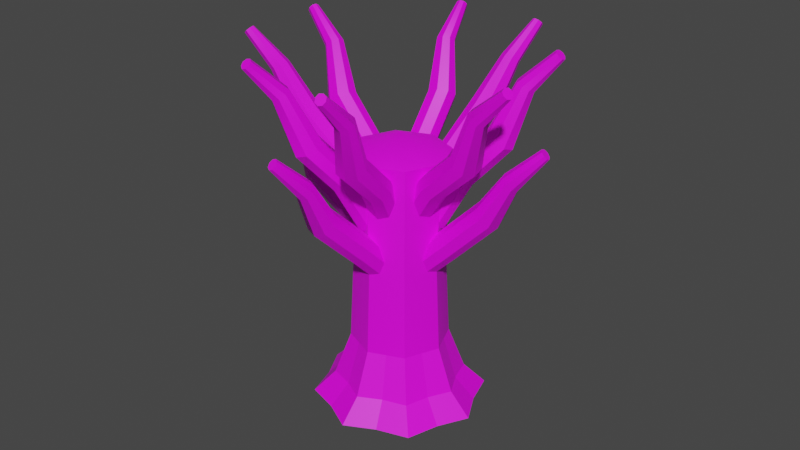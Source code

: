# Source: tree_dead.blend  (saved by Blender 2.83.19; exported with 4.5.12 LTS)
import bpy
from mathutils import Matrix  # noqa: F401  (used for matrix-valued properties, if any)

bpy.ops.wm.read_factory_settings(use_empty=True)
scene = bpy.context.scene
scene.name = 'Scene'

# ---- collections
col_object = bpy.data.collections.new('Object'); scene.collection.children.link(col_object)
col_scene = bpy.data.collections.new('Scene'); scene.collection.children.link(col_scene)

# ---- images (referenced by path relative to the original .blend; pixels are not part of the script)
import os
ASSET_DIR = os.environ.get("B2B_ASSET_DIR", "")  # directory of the original .blend (textures are referenced by path, not embedded)
HERE = os.path.dirname(os.path.abspath(__file__))  # packed textures are extracted next to this script under _unpacked/

def load_image(name, relpath, width, height, colorspace="sRGB"):
    """Load a texture the original file referenced (path relative to the .blend, or extracted next to this script)."""
    p = next((c for c in (os.path.join(HERE, relpath), os.path.join(ASSET_DIR, relpath)) if relpath and os.path.exists(c)), "")
    if p:
        img = bpy.data.images.load(p, check_existing=True)
        img.name = name
    else:  # same state as the original file: an image datablock whose file is absent (Cycles renders it pink)
        img = bpy.data.images.new(name, width, height)
        img.source = "FILE"
        img.filepath = "//" + (relpath or name)
    img.colorspace_settings.name = colorspace
    return img
img_tx_bark_200_png = load_image('tx_bark_200.png', 'tx_bark_200.png', 1024, 1024, 'sRGB')
img_tx_hedge_200_png = load_image('tx_hedge_200.png', 'tx_hedge_200.png', 1024, 1024, 'sRGB')

# ---- materials (node trees are filled in below, after node groups)
mat_bark = bpy.data.materials.new('Bark')
mat_bark.use_transparent_shadow = False
mat_leaves = bpy.data.materials.new('Leaves')
mat_leaves.use_transparent_shadow = False

# ---- node groups
ng_auto_smooth = bpy.data.node_groups.new('Auto Smooth', 'GeometryNodeTree')
_s = ng_auto_smooth.interface.new_socket(name='Geometry', in_out='OUTPUT', socket_type='NodeSocketGeometry')
_s = ng_auto_smooth.interface.new_socket(name='Geometry', in_out='INPUT', socket_type='NodeSocketGeometry')
_s = ng_auto_smooth.interface.new_socket(name='Angle', in_out='INPUT', socket_type='NodeSocketFloat')
_s.subtype = 'ANGLE'
_s.min_value = 0.0
_s.max_value = 3.142
ng_auto_smooth.is_modifier = True
_N = ng_auto_smooth.nodes; _L = ng_auto_smooth.links
n0 = _N.new('NodeGroupOutput'); n0.name = 'Group Output'; n0.location = (480, -100)
n1 = _N.new('NodeGroupInput'); n1.name = 'Group Input'; n1.location = (-420, -300)
n2 = _N.new('NodeGroupInput'); n2.name = 'Group Input.001'; n2.location = (-60, -100)
n3 = _N.new('GeometryNodeSetShadeSmooth'); n3.name = 'Set Shade Smooth'; n3.location = (120, -100)
n3.domain = 'EDGE'
n4 = _N.new('GeometryNodeSetShadeSmooth'); n4.name = 'Set Shade Smooth.001'; n4.location = (300, -100)
n5 = _N.new('GeometryNodeInputMeshEdgeAngle'); n5.name = 'Edge Angle'; n5.location = (-420, -220)
n6 = _N.new('GeometryNodeInputEdgeSmooth'); n6.name = 'Is Edge Smooth'; n6.location = (-60, -160)
n7 = _N.new('GeometryNodeInputShadeSmooth'); n7.name = 'Is Face Smooth'; n7.location = (-240, -340)
n8 = _N.new('FunctionNodeBooleanMath'); n8.name = 'Boolean Math'; n8.location = (-60, -220)
n9 = _N.new('FunctionNodeCompare'); n9.name = 'Compare'; n9.location = (-240, -180)
n9.operation = 'LESS_EQUAL'
_L.new(n5.outputs[0], n9.inputs[0])
_L.new(n4.outputs[0], n0.inputs[0])
_L.new(n1.outputs[1], n9.inputs[1])
_L.new(n9.outputs[0], n8.inputs[0])
_L.new(n7.outputs[0], n8.inputs[1])
_L.new(n2.outputs[0], n3.inputs[0])
_L.new(n6.outputs[0], n3.inputs[1])
_L.new(n3.outputs[0], n4.inputs[0])
_L.new(n8.outputs[0], n3.inputs[2])
n0.is_active_output = True

# ---- material node trees
mat_bark.use_nodes = True; mat_bark.node_tree.nodes.clear()
_N = mat_bark.node_tree.nodes; _L = mat_bark.node_tree.links
n0 = _N.new('ShaderNodeBsdfPrincipled'); n0.name = 'Principled BSDF'; n0.location = (10, 300)
n0.distribution = 'GGX'
n0.subsurface_method = 'BURLEY'
n0.inputs[3].default_value = 1.45
n0.inputs[27].default_value = (0.0, 0.0, 0.0, 1.0)
n0.inputs[28].default_value = 1.0
n1 = _N.new('ShaderNodeOutputMaterial'); n1.name = 'Material Output'; n1.location = (300, 300)
n2 = _N.new('ShaderNodeTexImage'); n2.name = 'Image Texture'; n2.location = (-380, 260)
n2.image = img_tx_bark_200_png
n2.interpolation = 'Closest'
_L.new(n0.outputs[0], n1.inputs[0])
_L.new(n2.outputs[0], n0.inputs[0])
n1.is_active_output = True
mat_leaves.use_nodes = True; mat_leaves.node_tree.nodes.clear()
_N = mat_leaves.node_tree.nodes; _L = mat_leaves.node_tree.links
n0 = _N.new('ShaderNodeBsdfPrincipled'); n0.name = 'Principled BSDF'; n0.location = (10, 300)
n0.distribution = 'GGX'
n0.subsurface_method = 'BURLEY'
n0.inputs[3].default_value = 1.45
n0.inputs[27].default_value = (0.0, 0.0, 0.0, 1.0)
n0.inputs[28].default_value = 1.0
n1 = _N.new('ShaderNodeOutputMaterial'); n1.name = 'Material Output'; n1.location = (300, 300)
n2 = _N.new('ShaderNodeTexImage'); n2.name = 'Image Texture'; n2.location = (-380, 260)
n2.image = img_tx_hedge_200_png
n2.interpolation = 'Closest'
_L.new(n0.outputs[0], n1.inputs[0])
_L.new(n2.outputs[0], n0.inputs[0])
n1.is_active_output = True

# ---- world
world_world = bpy.data.worlds.new('World'); scene.world = world_world
world_world.use_nodes = True; world_world.node_tree.nodes.clear()
_N = world_world.node_tree.nodes; _L = world_world.node_tree.links
n0 = _N.new('ShaderNodeOutputWorld'); n0.name = 'World Output'; n0.location = (300, 300)
n1 = _N.new('ShaderNodeBackground'); n1.name = 'Background'; n1.location = (10, 300)
n1.inputs[0].default_value = (0.05088, 0.05088, 0.05088, 1.0)
_L.new(n1.outputs[0], n0.inputs[0])
n0.is_active_output = True
world_world.color = (0.05088, 0.05088, 0.05088)
world_world.use_sun_shadow = False
world_world.sun_shadow_jitter_overblur = 0.0

# ---- meshes
me_circle = bpy.data.meshes.new('Circle')
me_circle.from_pydata([(2.828, 2.828, 0.0), (2.121, 2.121, 1.0), (1.591, 1.591, 3.0), (1.591, 1.591, 12.0), (3.283, 1.36, 0.0), (2.462, 1.02, 1.0), (1.92, 0.7955, 3.0), (1.92, 0.7955, 12.0), (1.36, 3.283, 0.0), (1.02, 2.462, 1.0), (0.7955, 1.92, 3.0), (0.7955, 1.92, 12.0), (0.1196, 1.062, 6.586), (2.152, 3.904, 10.08), (0.03773, 0.6859, 6.91), (2.067, 3.523, 10.41), (1.37, 2.312, 8.354), (0.4961, 1.144, 6.262), (2.535, 3.999, 9.748), (-0.03773, 0.6859, 6.91), (1.288, 1.936, 8.678), (1.746, 2.394, 8.029), (1.437, 1.437, 7.5), (1.804, 0.7474, 7.5), (0.7474, 1.804, 7.5), (0.2577, 0.2577, 7.057), (2.281, 3.084, 10.57), (0.9243, 0.9243, 6.114), (2.948, 3.751, 9.629), (1.062, 0.1196, 6.586), (3.086, 2.946, 10.1), (1.508, 1.508, 8.825), (2.174, 2.174, 7.882), (1.144, 0.4961, 6.262), (3.168, 3.322, 9.777), (2.312, 1.37, 8.354), (0.6859, 0.03773, 6.91), (2.71, 2.864, 10.42), (2.394, 1.746, 8.029), (1.936, 1.288, 8.678), (3.541, 4.342, 12.08), (3.487, 4.095, 12.29), (3.625, 3.811, 12.4), (4.057, 4.242, 11.79), (3.789, 4.403, 11.86), (4.146, 3.722, 12.09), (4.199, 3.965, 11.88), (3.902, 3.669, 12.3), (4.168, 5.342, 13.47), (4.18, 5.21, 13.61), (4.305, 5.084, 13.68), (4.468, 5.357, 13.3), (4.294, 5.404, 13.34), (4.606, 5.105, 13.5), (4.594, 5.235, 13.37), (4.481, 5.047, 13.63), (0.903, 1.254, 9.183), (3.904, 2.848, 12.78), (0.5138, 1.21, 9.499), (3.508, 2.805, 13.1), (2.406, 1.791, 11.11), (1.236, 0.9137, 9.018), (4.252, 2.506, 12.6), (2.016, 1.747, 11.42), (2.738, 1.451, 10.94), (0.2874, 0.8545, 9.775), (3.268, 2.452, 13.38), (1.338, 0.424, 9.075), (4.318, 2.021, 12.68), (0.7219, 0.02475, 9.667), (3.703, 1.622, 13.27), (1.79, 1.392, 11.7), (2.84, 0.961, 11.0), (1.111, 0.06877, 9.351), (4.092, 1.666, 12.96), (2.225, 0.5617, 11.59), (0.3892, 0.3648, 9.832), (3.37, 1.962, 13.44), (2.614, 0.6058, 11.28), (1.892, 0.9018, 11.76), (4.817, 2.888, 15.07), (4.562, 2.86, 15.28), (4.406, 2.631, 15.46), (5.086, 2.353, 15.01), (5.043, 2.667, 14.96), (4.688, 2.095, 15.39), (4.939, 2.123, 15.19), (4.472, 2.315, 15.5), (5.799, 3.572, 16.45), (5.684, 3.537, 16.6), (5.65, 3.401, 16.73), (6.013, 3.303, 16.4), (5.941, 3.47, 16.37), (5.87, 3.133, 16.67), (5.983, 3.168, 16.53), (5.733, 3.235, 16.75), (1.097, 1.775, 8.78), (2.3, 4.343, 12.83), (0.609, 1.889, 8.828), (1.806, 4.461, 12.88), (1.566, 2.868, 10.98), (1.357, 1.369, 8.927), (2.578, 3.93, 12.98), (1.078, 2.982, 11.03), (1.826, 2.462, 11.13), (0.1885, 1.688, 9.017), (1.37, 4.265, 13.07), (1.277, 0.9311, 9.161), (2.458, 3.509, 13.21), (0.3687, 0.8441, 9.398), (1.55, 3.422, 13.45), (0.6573, 2.781, 11.22), (1.746, 2.024, 11.36), (0.8566, 0.7295, 9.351), (2.038, 3.307, 13.4), (0.8374, 1.937, 11.6), (0.1083, 1.249, 9.252), (1.29, 3.827, 13.3), (1.325, 1.823, 11.55), (0.577, 2.343, 11.45), (1.962, 5.172, 15.13), (1.642, 5.248, 15.16), (1.36, 5.122, 15.29), (2.064, 4.633, 15.38), (2.142, 4.905, 15.23), (1.477, 4.576, 15.53), (1.792, 4.502, 15.5), (1.308, 4.839, 15.44), (2.304, 6.239, 16.57), (2.128, 6.273, 16.64), (1.998, 6.201, 16.76), (2.429, 5.955, 16.73), (2.433, 6.101, 16.62), (2.131, 5.914, 16.91), (2.305, 5.881, 16.85), (2.009, 6.05, 16.87), (-2.828, 2.828, 0.0), (0.0, 4.0, 0.0), (-2.121, 2.121, 1.0), (0.0, 3.0, 1.0), (-1.591, 1.591, 3.0), (0.0, 2.25, 3.0), (-1.591, 1.591, 12.0), (0.0, 2.25, 12.0), (-3.283, 1.36, 0.0), (-2.462, 1.02, 1.0), (-1.92, 0.7955, 3.0), (-1.92, 0.7955, 12.0), (-1.36, 3.283, 0.0), (-1.02, 2.462, 1.0), (-0.7955, 1.92, 3.0), (-0.7955, 1.92, 12.0), (-0.1196, 1.062, 6.586), (-2.152, 3.904, 10.08), (-0.03773, 0.6859, 6.91), (-2.067, 3.523, 10.41), (-1.37, 2.312, 8.354), (-0.4961, 1.144, 6.262), (-2.535, 3.999, 9.748), (0.03773, 0.6859, 6.91), (-1.288, 1.936, 8.678), (-1.746, 2.394, 8.029), (-1.437, 1.437, 7.5), (0.0, 2.025, 7.5), (-1.804, 0.7474, 7.5), (-0.7474, 1.804, 7.5), (-0.2577, 0.2577, 7.057), (-2.281, 3.084, 10.57), (-0.9243, 0.9243, 6.114), (-2.948, 3.751, 9.629), (-1.062, 0.1196, 6.586), (-3.086, 2.946, 10.1), (-1.508, 1.508, 8.825), (-2.174, 2.174, 7.882), (-1.144, 0.4961, 6.262), (-3.168, 3.322, 9.777), (-2.312, 1.37, 8.354), (-0.6859, 0.03773, 6.91), (-2.71, 2.864, 10.42), (-2.394, 1.746, 8.029), (-1.936, 1.288, 8.678), (-3.541, 4.342, 12.08), (-3.487, 4.095, 12.29), (-3.625, 3.811, 12.4), (-4.057, 4.242, 11.79), (-3.789, 4.403, 11.86), (-4.146, 3.722, 12.09), (-4.199, 3.965, 11.88), (-3.902, 3.669, 12.3), (-4.168, 5.342, 13.47), (-4.18, 5.21, 13.61), (-4.305, 5.084, 13.68), (-4.468, 5.357, 13.3), (-4.294, 5.404, 13.34), (-4.606, 5.105, 13.5), (-4.594, 5.235, 13.37), (-4.481, 5.047, 13.63), (-0.903, 1.254, 9.183), (-3.904, 2.848, 12.78), (-0.5138, 1.21, 9.499), (-3.508, 2.805, 13.1), (-2.406, 1.791, 11.11), (-1.236, 0.9137, 9.018), (-4.252, 2.506, 12.6), (-2.016, 1.747, 11.42), (-2.738, 1.451, 10.94), (-0.2874, 0.8545, 9.775), (-3.268, 2.452, 13.38), (-1.338, 0.424, 9.075), (-4.318, 2.021, 12.68), (-0.7219, 0.02475, 9.667), (-3.703, 1.622, 13.27), (-1.79, 1.392, 11.7), (-2.84, 0.961, 11.0), (-1.111, 0.06877, 9.351), (-4.092, 1.666, 12.96), (-2.225, 0.5617, 11.59), (-0.3892, 0.3648, 9.832), (-3.37, 1.962, 13.44), (-2.614, 0.6058, 11.28), (-1.892, 0.9018, 11.76), (-4.817, 2.888, 15.07), (-4.562, 2.86, 15.28), (-4.406, 2.631, 15.46), (-5.086, 2.353, 15.01), (-5.043, 2.667, 14.96), (-4.688, 2.095, 15.39), (-4.939, 2.123, 15.19), (-4.472, 2.315, 15.5), (-5.799, 3.572, 16.45), (-5.684, 3.537, 16.6), (-5.65, 3.401, 16.73), (-6.013, 3.303, 16.4), (-5.941, 3.47, 16.37), (-5.87, 3.133, 16.67), (-5.983, 3.168, 16.53), (-5.733, 3.235, 16.75), (-1.097, 1.775, 8.78), (-2.3, 4.343, 12.83), (-0.609, 1.889, 8.828), (-1.806, 4.461, 12.88), (-1.566, 2.868, 10.98), (-1.357, 1.369, 8.927), (-2.578, 3.93, 12.98), (-1.078, 2.982, 11.03), (-1.826, 2.462, 11.13), (-0.1885, 1.688, 9.017), (-1.37, 4.265, 13.07), (-1.277, 0.9311, 9.161), (-2.458, 3.509, 13.21), (-0.3687, 0.8441, 9.398), (-1.55, 3.422, 13.45), (-0.6573, 2.781, 11.22), (-1.746, 2.024, 11.36), (-0.8566, 0.7295, 9.351), (-2.038, 3.307, 13.4), (-0.8374, 1.937, 11.6), (-0.1083, 1.249, 9.252), (-1.29, 3.827, 13.3), (-1.325, 1.823, 11.55), (-0.577, 2.343, 11.45), (-1.962, 5.172, 15.13), (-1.642, 5.248, 15.16), (-1.36, 5.122, 15.29), (-2.064, 4.633, 15.38), (-2.142, 4.905, 15.23), (-1.477, 4.576, 15.53), (-1.792, 4.502, 15.5), (-1.308, 4.839, 15.44), (-2.304, 6.239, 16.57), (-2.128, 6.273, 16.64), (-1.998, 6.201, 16.76), (-2.429, 5.955, 16.73), (-2.433, 6.101, 16.62), (-2.131, 5.914, 16.91), (-2.305, 5.881, 16.85), (-2.009, 6.05, 16.87), (2.828, -2.828, 0.0), (2.121, -2.121, 1.0), (1.591, -1.591, 3.0), (1.591, -1.591, 12.0), (3.283, -1.36, 0.0), (2.462, -1.02, 1.0), (1.92, -0.7955, 3.0), (1.92, -0.7955, 12.0), (1.36, -3.283, 0.0), (1.02, -2.462, 1.0), (0.7955, -1.92, 3.0), (0.7955, -1.92, 12.0), (0.1196, -1.062, 6.586), (2.152, -3.904, 10.08), (0.03773, -0.6859, 6.91), (2.067, -3.523, 10.41), (1.37, -2.312, 8.354), (0.4961, -1.144, 6.262), (2.535, -3.999, 9.748), (-0.03773, -0.6859, 6.91), (1.288, -1.936, 8.678), (1.746, -2.394, 8.029), (1.437, -1.437, 7.5), (1.804, -0.7474, 7.5), (0.7474, -1.804, 7.5), (4.0, 0.0, 0.0), (3.0, 0.0, 1.0), (2.25, 0.0, 3.0), (2.25, 0.0, 12.0), (0.2577, -0.2577, 7.057), (2.281, -3.084, 10.57), (0.9243, -0.9243, 6.114), (2.948, -3.751, 9.629), (1.062, -0.1196, 6.586), (3.086, -2.946, 10.1), (1.508, -1.508, 8.825), (2.174, -2.174, 7.882), (1.144, -0.4961, 6.262), (3.168, -3.322, 9.777), (2.312, -1.37, 8.354), (0.6859, -0.03773, 6.91), (2.71, -2.864, 10.42), (2.394, -1.746, 8.029), (1.936, -1.288, 8.678), (2.025, 0.0, 7.5), (3.541, -4.342, 12.08), (3.487, -4.095, 12.29), (3.625, -3.811, 12.4), (4.057, -4.242, 11.79), (3.789, -4.403, 11.86), (4.146, -3.722, 12.09), (4.199, -3.965, 11.88), (3.902, -3.669, 12.3), (4.168, -5.342, 13.47), (4.18, -5.21, 13.61), (4.305, -5.084, 13.68), (4.468, -5.357, 13.3), (4.294, -5.404, 13.34), (4.606, -5.105, 13.5), (4.594, -5.235, 13.37), (4.481, -5.047, 13.63), (0.903, -1.254, 9.183), (3.904, -2.848, 12.78), (0.5138, -1.21, 9.499), (3.508, -2.805, 13.1), (2.406, -1.791, 11.11), (1.236, -0.9137, 9.018), (4.252, -2.506, 12.6), (2.016, -1.747, 11.42), (2.738, -1.451, 10.94), (0.2874, -0.8545, 9.775), (3.268, -2.452, 13.38), (1.338, -0.424, 9.075), (4.318, -2.021, 12.68), (0.7219, -0.02475, 9.667), (3.703, -1.622, 13.27), (1.79, -1.392, 11.7), (2.84, -0.961, 11.0), (1.111, -0.06877, 9.351), (4.092, -1.666, 12.96), (2.225, -0.5617, 11.59), (0.3892, -0.3648, 9.832), (3.37, -1.962, 13.44), (2.614, -0.6058, 11.28), (1.892, -0.9018, 11.76), (4.817, -2.888, 15.07), (4.562, -2.86, 15.28), (4.406, -2.631, 15.46), (5.086, -2.353, 15.01), (5.043, -2.667, 14.96), (4.688, -2.095, 15.39), (4.939, -2.123, 15.19), (4.472, -2.315, 15.5), (5.799, -3.572, 16.45), (5.684, -3.537, 16.6), (5.65, -3.401, 16.73), (6.013, -3.303, 16.4), (5.941, -3.47, 16.37), (5.87, -3.133, 16.67), (5.983, -3.168, 16.53), (5.733, -3.235, 16.75), (1.097, -1.775, 8.78), (2.3, -4.343, 12.83), (0.609, -1.889, 8.828), (1.806, -4.461, 12.88), (1.566, -2.868, 10.98), (1.357, -1.369, 8.927), (2.578, -3.93, 12.98), (1.078, -2.982, 11.03), (1.826, -2.462, 11.13), (0.1885, -1.688, 9.017), (1.37, -4.265, 13.07), (1.277, -0.9311, 9.161), (2.458, -3.509, 13.21), (0.3687, -0.8441, 9.398), (1.55, -3.422, 13.45), (0.6573, -2.781, 11.22), (1.746, -2.024, 11.36), (0.8566, -0.7295, 9.351), (2.038, -3.307, 13.4), (0.8374, -1.937, 11.6), (0.1083, -1.249, 9.252), (1.29, -3.827, 13.3), (1.325, -1.823, 11.55), (0.577, -2.343, 11.45), (1.962, -5.172, 15.13), (1.642, -5.248, 15.16), (1.36, -5.122, 15.29), (2.064, -4.633, 15.38), (2.142, -4.905, 15.23), (1.477, -4.576, 15.53), (1.792, -4.502, 15.5), (1.308, -4.839, 15.44), (2.304, -6.239, 16.57), (2.128, -6.273, 16.64), (1.998, -6.201, 16.76), (2.429, -5.955, 16.73), (2.433, -6.101, 16.62), (2.131, -5.914, 16.91), (2.305, -5.881, 16.85), (2.009, -6.05, 16.87), (-2.828, -2.828, 0.0), (0.0, -4.0, 0.0), (-2.121, -2.121, 1.0), (0.0, -3.0, 1.0), (-1.591, -1.591, 3.0), (0.0, -2.25, 3.0), (-1.591, -1.591, 12.0), (0.0, -2.25, 12.0), (-3.283, -1.36, 0.0), (-2.462, -1.02, 1.0), (-1.92, -0.7955, 3.0), (-1.92, -0.7955, 12.0), (-1.36, -3.283, 0.0), (-1.02, -2.462, 1.0), (-0.7955, -1.92, 3.0), (-0.7955, -1.92, 12.0), (-0.1196, -1.062, 6.586), (-2.152, -3.904, 10.08), (-0.03773, -0.6859, 6.91), (-2.067, -3.523, 10.41), (-1.37, -2.312, 8.354), (-0.4961, -1.144, 6.262), (-2.535, -3.999, 9.748), (0.03773, -0.6859, 6.91), (-1.288, -1.936, 8.678), (-1.746, -2.394, 8.029), (-1.437, -1.437, 7.5), (0.0, -2.025, 7.5), (-1.804, -0.7474, 7.5), (-0.7474, -1.804, 7.5), (-4.0, 0.0, 0.0), (-3.0, 0.0, 1.0), (-2.25, 0.0, 3.0), (-2.25, 0.0, 12.0), (-0.2577, -0.2577, 7.057), (-2.281, -3.084, 10.57), (-0.9243, -0.9243, 6.114), (-2.948, -3.751, 9.629), (-1.062, -0.1196, 6.586), (-3.086, -2.946, 10.1), (-1.508, -1.508, 8.825), (-2.174, -2.174, 7.882), (-1.144, -0.4961, 6.262), (-3.168, -3.322, 9.777), (-2.312, -1.37, 8.354), (-0.6859, -0.03773, 6.91), (-2.71, -2.864, 10.42), (-2.394, -1.746, 8.029), (-1.936, -1.288, 8.678), (-2.025, 0.0, 7.5), (-3.541, -4.342, 12.08), (-3.487, -4.095, 12.29), (-3.625, -3.811, 12.4), (-4.057, -4.242, 11.79), (-3.789, -4.403, 11.86), (-4.146, -3.722, 12.09), (-4.199, -3.965, 11.88), (-3.902, -3.669, 12.3), (-4.168, -5.342, 13.47), (-4.18, -5.21, 13.61), (-4.305, -5.084, 13.68), (-4.468, -5.357, 13.3), (-4.294, -5.404, 13.34), (-4.606, -5.105, 13.5), (-4.594, -5.235, 13.37), (-4.481, -5.047, 13.63), (-0.903, -1.254, 9.183), (-3.904, -2.848, 12.78), (-0.5138, -1.21, 9.499), (-3.508, -2.805, 13.1), (-2.406, -1.791, 11.11), (-1.236, -0.9137, 9.018), (-4.252, -2.506, 12.6), (-2.016, -1.747, 11.42), (-2.738, -1.451, 10.94), (-0.2874, -0.8545, 9.775), (-3.268, -2.452, 13.38), (-1.338, -0.424, 9.075), (-4.318, -2.021, 12.68), (-0.7219, -0.02475, 9.667), (-3.703, -1.622, 13.27), (-1.79, -1.392, 11.7), (-2.84, -0.961, 11.0), (-1.111, -0.06877, 9.351), (-4.092, -1.666, 12.96), (-2.225, -0.5617, 11.59), (-0.3892, -0.3648, 9.832), (-3.37, -1.962, 13.44), (-2.614, -0.6058, 11.28), (-1.892, -0.9018, 11.76), (-4.817, -2.888, 15.07), (-4.562, -2.86, 15.28), (-4.406, -2.631, 15.46), (-5.086, -2.353, 15.01), (-5.043, -2.667, 14.96), (-4.688, -2.095, 15.39), (-4.939, -2.123, 15.19), (-4.472, -2.315, 15.5), (-5.799, -3.572, 16.45), (-5.684, -3.537, 16.6), (-5.65, -3.401, 16.73), (-6.013, -3.303, 16.4), (-5.941, -3.47, 16.37), (-5.87, -3.133, 16.67), (-5.983, -3.168, 16.53), (-5.733, -3.235, 16.75), (-1.097, -1.775, 8.78), (-2.3, -4.343, 12.83), (-0.609, -1.889, 8.828), (-1.806, -4.461, 12.88), (-1.566, -2.868, 10.98), (-1.357, -1.369, 8.927), (-2.578, -3.93, 12.98), (-1.078, -2.982, 11.03), (-1.826, -2.462, 11.13), (-0.1885, -1.688, 9.017), (-1.37, -4.265, 13.07), (-1.277, -0.9311, 9.161), (-2.458, -3.509, 13.21), (-0.3687, -0.8441, 9.398), (-1.55, -3.422, 13.45), (-0.6573, -2.781, 11.22), (-1.746, -2.024, 11.36), (-0.8566, -0.7295, 9.351), (-2.038, -3.307, 13.4), (-0.8374, -1.937, 11.6), (-0.1083, -1.249, 9.252), (-1.29, -3.827, 13.3), (-1.325, -1.823, 11.55), (-0.577, -2.343, 11.45), (-1.962, -5.172, 15.13), (-1.642, -5.248, 15.16), (-1.36, -5.122, 15.29), (-2.064, -4.633, 15.38), (-2.142, -4.905, 15.23), (-1.477, -4.576, 15.53), (-1.792, -4.502, 15.5), (-1.308, -4.839, 15.44), (-2.304, -6.239, 16.57), (-2.128, -6.273, 16.64), (-1.998, -6.201, 16.76), (-2.429, -5.955, 16.73), (-2.433, -6.101, 16.62), (-2.131, -5.914, 16.91), (-2.305, -5.881, 16.85), (-2.009, -6.05, 16.87), (0.0, 0.0, 12.84)], [], [(8, 137, 139, 9), (4, 0, 1, 5), (5, 1, 2, 6), (9, 139, 141, 10), (24, 163, 143, 11), (23, 22, 3, 7), (321, 23, 7, 305), (303, 5, 6, 304), (302, 4, 5, 303), (22, 24, 11, 3), (1, 9, 10, 2), (0, 8, 9, 1), (25, 31, 20, 14), (31, 26, 15, 20), (20, 15, 13, 16), (14, 20, 16, 12), (12, 16, 21, 17), (16, 13, 18, 21), (21, 18, 28, 32), (17, 21, 32, 27), (2, 10, 24, 22), (304, 6, 23, 321), (6, 2, 22, 23), (10, 141, 163, 24), (27, 32, 38, 33), (32, 28, 34, 38), (38, 34, 30, 35), (33, 38, 35, 29), (29, 35, 39, 36), (35, 30, 37, 39), (39, 37, 26, 31), (36, 39, 31, 25), (26, 37, 47, 42), (41, 42, 50, 49), (13, 15, 41, 40), (30, 34, 46, 45), (18, 13, 40, 44), (37, 30, 45, 47), (15, 26, 42, 41), (34, 28, 43, 46), (28, 18, 44, 43), (48, 49, 50, 55, 53, 54, 51, 52), (42, 47, 55, 50), (45, 46, 54, 53), (43, 44, 52, 51), (40, 41, 49, 48), (47, 45, 53, 55), (46, 43, 51, 54), (44, 40, 48, 52), (65, 71, 63, 58), (71, 66, 59, 63), (63, 59, 57, 60), (58, 63, 60, 56), (56, 60, 64, 61), (60, 57, 62, 64), (64, 62, 68, 72), (61, 64, 72, 67), (67, 72, 78, 73), (72, 68, 74, 78), (78, 74, 70, 75), (73, 78, 75, 69), (69, 75, 79, 76), (75, 70, 77, 79), (79, 77, 66, 71), (76, 79, 71, 65), (66, 77, 87, 82), (81, 82, 90, 89), (57, 59, 81, 80), (70, 74, 86, 85), (62, 57, 80, 84), (77, 70, 85, 87), (59, 66, 82, 81), (74, 68, 83, 86), (68, 62, 84, 83), (88, 89, 90, 95, 93, 94, 91, 92), (82, 87, 95, 90), (85, 86, 94, 93), (83, 84, 92, 91), (80, 81, 89, 88), (87, 85, 93, 95), (86, 83, 91, 94), (84, 80, 88, 92), (105, 111, 103, 98), (111, 106, 99, 103), (103, 99, 97, 100), (98, 103, 100, 96), (96, 100, 104, 101), (100, 97, 102, 104), (104, 102, 108, 112), (101, 104, 112, 107), (107, 112, 118, 113), (112, 108, 114, 118), (118, 114, 110, 115), (113, 118, 115, 109), (109, 115, 119, 116), (115, 110, 117, 119), (119, 117, 106, 111), (116, 119, 111, 105), (106, 117, 127, 122), (121, 122, 130, 129), (97, 99, 121, 120), (110, 114, 126, 125), (102, 97, 120, 124), (117, 110, 125, 127), (99, 106, 122, 121), (114, 108, 123, 126), (108, 102, 124, 123), (128, 129, 130, 135, 133, 134, 131, 132), (122, 127, 135, 130), (125, 126, 134, 133), (123, 124, 132, 131), (120, 121, 129, 128), (127, 125, 133, 135), (126, 123, 131, 134), (124, 120, 128, 132), (564, 305, 7), (7, 3, 564), (3, 11, 564), (11, 143, 564), (148, 149, 139, 137), (144, 145, 138, 136), (145, 146, 140, 138), (149, 150, 141, 139), (165, 151, 143, 163), (164, 147, 142, 162), (467, 451, 147, 164), (449, 450, 146, 145), (448, 449, 145, 144), (162, 142, 151, 165), (138, 140, 150, 149), (136, 138, 149, 148), (166, 154, 160, 172), (172, 160, 155, 167), (160, 156, 153, 155), (154, 152, 156, 160), (152, 157, 161, 156), (156, 161, 158, 153), (161, 173, 169, 158), (157, 168, 173, 161), (140, 162, 165, 150), (450, 467, 164, 146), (146, 164, 162, 140), (150, 165, 163, 141), (168, 174, 179, 173), (173, 179, 175, 169), (179, 176, 171, 175), (174, 170, 176, 179), (170, 177, 180, 176), (176, 180, 178, 171), (180, 172, 167, 178), (177, 166, 172, 180), (167, 183, 188, 178), (182, 190, 191, 183), (153, 181, 182, 155), (171, 186, 187, 175), (158, 185, 181, 153), (178, 188, 186, 171), (155, 182, 183, 167), (175, 187, 184, 169), (169, 184, 185, 158), (189, 193, 192, 195, 194, 196, 191, 190), (183, 191, 196, 188), (186, 194, 195, 187), (184, 192, 193, 185), (181, 189, 190, 182), (188, 196, 194, 186), (187, 195, 192, 184), (185, 193, 189, 181), (206, 199, 204, 212), (212, 204, 200, 207), (204, 201, 198, 200), (199, 197, 201, 204), (197, 202, 205, 201), (201, 205, 203, 198), (205, 213, 209, 203), (202, 208, 213, 205), (208, 214, 219, 213), (213, 219, 215, 209), (219, 216, 211, 215), (214, 210, 216, 219), (210, 217, 220, 216), (216, 220, 218, 211), (220, 212, 207, 218), (217, 206, 212, 220), (207, 223, 228, 218), (222, 230, 231, 223), (198, 221, 222, 200), (211, 226, 227, 215), (203, 225, 221, 198), (218, 228, 226, 211), (200, 222, 223, 207), (215, 227, 224, 209), (209, 224, 225, 203), (229, 233, 232, 235, 234, 236, 231, 230), (223, 231, 236, 228), (226, 234, 235, 227), (224, 232, 233, 225), (221, 229, 230, 222), (228, 236, 234, 226), (227, 235, 232, 224), (225, 233, 229, 221), (246, 239, 244, 252), (252, 244, 240, 247), (244, 241, 238, 240), (239, 237, 241, 244), (237, 242, 245, 241), (241, 245, 243, 238), (245, 253, 249, 243), (242, 248, 253, 245), (248, 254, 259, 253), (253, 259, 255, 249), (259, 256, 251, 255), (254, 250, 256, 259), (250, 257, 260, 256), (256, 260, 258, 251), (260, 252, 247, 258), (257, 246, 252, 260), (247, 263, 268, 258), (262, 270, 271, 263), (238, 261, 262, 240), (251, 266, 267, 255), (243, 265, 261, 238), (258, 268, 266, 251), (240, 262, 263, 247), (255, 267, 264, 249), (249, 264, 265, 243), (269, 273, 272, 275, 274, 276, 271, 270), (263, 271, 276, 268), (266, 274, 275, 267), (264, 272, 273, 265), (261, 269, 270, 262), (268, 276, 274, 266), (267, 275, 272, 264), (265, 273, 269, 261), (564, 147, 451), (147, 564, 142), (142, 564, 151), (151, 564, 143), (285, 286, 421, 419), (281, 282, 278, 277), (282, 283, 279, 278), (286, 287, 423, 421), (301, 288, 425, 445), (300, 284, 280, 299), (321, 305, 284, 300), (303, 304, 283, 282), (302, 303, 282, 281), (299, 280, 288, 301), (278, 279, 287, 286), (277, 278, 286, 285), (306, 291, 297, 312), (312, 297, 292, 307), (297, 293, 290, 292), (291, 289, 293, 297), (289, 294, 298, 293), (293, 298, 295, 290), (298, 313, 309, 295), (294, 308, 313, 298), (279, 299, 301, 287), (304, 321, 300, 283), (283, 300, 299, 279), (287, 301, 445, 423), (308, 314, 319, 313), (313, 319, 315, 309), (319, 316, 311, 315), (314, 310, 316, 319), (310, 317, 320, 316), (316, 320, 318, 311), (320, 312, 307, 318), (317, 306, 312, 320), (307, 324, 329, 318), (323, 331, 332, 324), (290, 322, 323, 292), (311, 327, 328, 315), (295, 326, 322, 290), (318, 329, 327, 311), (292, 323, 324, 307), (315, 328, 325, 309), (309, 325, 326, 295), (330, 334, 333, 336, 335, 337, 332, 331), (324, 332, 337, 329), (327, 335, 336, 328), (325, 333, 334, 326), (322, 330, 331, 323), (329, 337, 335, 327), (328, 336, 333, 325), (326, 334, 330, 322), (347, 340, 345, 353), (353, 345, 341, 348), (345, 342, 339, 341), (340, 338, 342, 345), (338, 343, 346, 342), (342, 346, 344, 339), (346, 354, 350, 344), (343, 349, 354, 346), (349, 355, 360, 354), (354, 360, 356, 350), (360, 357, 352, 356), (355, 351, 357, 360), (351, 358, 361, 357), (357, 361, 359, 352), (361, 353, 348, 359), (358, 347, 353, 361), (348, 364, 369, 359), (363, 371, 372, 364), (339, 362, 363, 341), (352, 367, 368, 356), (344, 366, 362, 339), (359, 369, 367, 352), (341, 363, 364, 348), (356, 368, 365, 350), (350, 365, 366, 344), (370, 374, 373, 376, 375, 377, 372, 371), (364, 372, 377, 369), (367, 375, 376, 368), (365, 373, 374, 366), (362, 370, 371, 363), (369, 377, 375, 367), (368, 376, 373, 365), (366, 374, 370, 362), (387, 380, 385, 393), (393, 385, 381, 388), (385, 382, 379, 381), (380, 378, 382, 385), (378, 383, 386, 382), (382, 386, 384, 379), (386, 394, 390, 384), (383, 389, 394, 386), (389, 395, 400, 394), (394, 400, 396, 390), (400, 397, 392, 396), (395, 391, 397, 400), (391, 398, 401, 397), (397, 401, 399, 392), (401, 393, 388, 399), (398, 387, 393, 401), (388, 404, 409, 399), (403, 411, 412, 404), (379, 402, 403, 381), (392, 407, 408, 396), (384, 406, 402, 379), (399, 409, 407, 392), (381, 403, 404, 388), (396, 408, 405, 390), (390, 405, 406, 384), (410, 414, 413, 416, 415, 417, 412, 411), (404, 412, 417, 409), (407, 415, 416, 408), (405, 413, 414, 406), (402, 410, 411, 403), (409, 417, 415, 407), (408, 416, 413, 405), (406, 414, 410, 402), (564, 284, 305), (284, 564, 280), (280, 564, 288), (288, 564, 425), (430, 419, 421, 431), (426, 418, 420, 427), (427, 420, 422, 428), (431, 421, 423, 432), (447, 445, 425, 433), (446, 444, 424, 429), (467, 446, 429, 451), (449, 427, 428, 450), (448, 426, 427, 449), (444, 447, 433, 424), (420, 431, 432, 422), (418, 430, 431, 420), (452, 458, 442, 436), (458, 453, 437, 442), (442, 437, 435, 438), (436, 442, 438, 434), (434, 438, 443, 439), (438, 435, 440, 443), (443, 440, 455, 459), (439, 443, 459, 454), (422, 432, 447, 444), (450, 428, 446, 467), (428, 422, 444, 446), (432, 423, 445, 447), (454, 459, 465, 460), (459, 455, 461, 465), (465, 461, 457, 462), (460, 465, 462, 456), (456, 462, 466, 463), (462, 457, 464, 466), (466, 464, 453, 458), (463, 466, 458, 452), (453, 464, 475, 470), (469, 470, 478, 477), (435, 437, 469, 468), (457, 461, 474, 473), (440, 435, 468, 472), (464, 457, 473, 475), (437, 453, 470, 469), (461, 455, 471, 474), (455, 440, 472, 471), (476, 477, 478, 483, 481, 482, 479, 480), (470, 475, 483, 478), (473, 474, 482, 481), (471, 472, 480, 479), (468, 469, 477, 476), (475, 473, 481, 483), (474, 471, 479, 482), (472, 468, 476, 480), (493, 499, 491, 486), (499, 494, 487, 491), (491, 487, 485, 488), (486, 491, 488, 484), (484, 488, 492, 489), (488, 485, 490, 492), (492, 490, 496, 500), (489, 492, 500, 495), (495, 500, 506, 501), (500, 496, 502, 506), (506, 502, 498, 503), (501, 506, 503, 497), (497, 503, 507, 504), (503, 498, 505, 507), (507, 505, 494, 499), (504, 507, 499, 493), (494, 505, 515, 510), (509, 510, 518, 517), (485, 487, 509, 508), (498, 502, 514, 513), (490, 485, 508, 512), (505, 498, 513, 515), (487, 494, 510, 509), (502, 496, 511, 514), (496, 490, 512, 511), (516, 517, 518, 523, 521, 522, 519, 520), (510, 515, 523, 518), (513, 514, 522, 521), (511, 512, 520, 519), (508, 509, 517, 516), (515, 513, 521, 523), (514, 511, 519, 522), (512, 508, 516, 520), (533, 539, 531, 526), (539, 534, 527, 531), (531, 527, 525, 528), (526, 531, 528, 524), (524, 528, 532, 529), (528, 525, 530, 532), (532, 530, 536, 540), (529, 532, 540, 535), (535, 540, 546, 541), (540, 536, 542, 546), (546, 542, 538, 543), (541, 546, 543, 537), (537, 543, 547, 544), (543, 538, 545, 547), (547, 545, 534, 539), (544, 547, 539, 533), (534, 545, 555, 550), (549, 550, 558, 557), (525, 527, 549, 548), (538, 542, 554, 553), (530, 525, 548, 552), (545, 538, 553, 555), (527, 534, 550, 549), (542, 536, 551, 554), (536, 530, 552, 551), (556, 557, 558, 563, 561, 562, 559, 560), (550, 555, 563, 558), (553, 554, 562, 561), (551, 552, 560, 559), (548, 549, 557, 556), (555, 553, 561, 563), (554, 551, 559, 562), (552, 548, 556, 560), (564, 451, 429), (429, 424, 564), (424, 433, 564), (433, 425, 564)])
me_circle.polygons.foreach_set('use_smooth', [0, 0, 0, 0, 1, 1, 1, 0, 0, 1, 0, 0, 1, 1, 1, 1, 1, 1, 1, 1, 1, 1, 1, 1, 1, 1, 1, 1, 1, 1, 1, 1, 1, 1, 1, 1, 1, 1, 1, 1, 1, 1, 1, 1, 1, 1, 1, 1, 1, 1, 1, 1, 1, 1, 1, 1, 1, 1, 1, 1, 1, 1, 1, 1, 1, 1, 1, 1, 1, 1, 1, 1, 1, 1, 1, 1, 1, 1, 1, 1, 1, 1, 1, 1, 1, 1, 1, 1, 1, 1, 1, 1, 1, 1, 1, 1, 1, 1, 1, 1, 1, 1, 1, 1, 1, 1, 1, 1, 1, 1, 1, 1, 1, 1, 1, 1, 1, 1, 1, 0, 0, 0, 0, 1, 1, 1, 0, 0, 1, 0, 0, 1, 1, 1, 1, 1, 1, 1, 1, 1, 1, 1, 1, 1, 1, 1, 1, 1, 1, 1, 1, 1, 1, 1, 1, 1, 1, 1, 1, 1, 1, 1, 1, 1, 1, 1, 1, 1, 1, 1, 1, 1, 1, 1, 1, 1, 1, 1, 1, 1, 1, 1, 1, 1, 1, 1, 1, 1, 1, 1, 1, 1, 1, 1, 1, 1, 1, 1, 1, 1, 1, 1, 1, 1, 1, 1, 1, 1, 1, 1, 1, 1, 1, 1, 1, 1, 1, 1, 1, 1, 1, 1, 1, 1, 1, 1, 1, 1, 1, 1, 1, 1, 1, 1, 1, 1, 1, 1, 0, 0, 0, 0, 1, 1, 1, 0, 0, 1, 0, 0, 1, 1, 1, 1, 1, 1, 1, 1, 1, 1, 1, 1, 1, 1, 1, 1, 1, 1, 1, 1, 1, 1, 1, 1, 1, 1, 1, 1, 1, 1, 1, 1, 1, 1, 1, 1, 1, 1, 1, 1, 1, 1, 1, 1, 1, 1, 1, 1, 1, 1, 1, 1, 1, 1, 1, 1, 1, 1, 1, 1, 1, 1, 1, 1, 1, 1, 1, 1, 1, 1, 1, 1, 1, 1, 1, 1, 1, 1, 1, 1, 1, 1, 1, 1, 1, 1, 1, 1, 1, 1, 1, 1, 1, 1, 1, 1, 1, 1, 1, 1, 1, 1, 1, 1, 1, 1, 1, 0, 0, 0, 0, 1, 1, 1, 0, 0, 1, 0, 0, 1, 1, 1, 1, 1, 1, 1, 1, 1, 1, 1, 1, 1, 1, 1, 1, 1, 1, 1, 1, 1, 1, 1, 1, 1, 1, 1, 1, 1, 1, 1, 1, 1, 1, 1, 1, 1, 1, 1, 1, 1, 1, 1, 1, 1, 1, 1, 1, 1, 1, 1, 1, 1, 1, 1, 1, 1, 1, 1, 1, 1, 1, 1, 1, 1, 1, 1, 1, 1, 1, 1, 1, 1, 1, 1, 1, 1, 1, 1, 1, 1, 1, 1, 1, 1, 1, 1, 1, 1, 1, 1, 1, 1, 1, 1, 1, 1, 1, 1, 1, 1, 1, 1, 1, 1, 1, 1])
_uv = me_circle.uv_layers.new(name='UVMap')
_uv.uv.foreach_set('vector', [0.922, -1.182, 1.313, -1.182, 1.313, -0.6414, 0.9167, -0.6414, 0.1292, -1.185, 0.5312, -1.182, 0.5206, -0.6414, 0.1239, -0.6276, 0.1239, -0.6276, 0.5206, -0.6414, 0.5135, 0.2094, 0.1203, 0.2494, 0.9167, -0.6414, 1.313, -0.6414, 1.313, 0.2684, 0.9132, 0.2389, 0.9096, 1.379, 1.303, 1.395, 1.294, 2.522, 0.906, 2.519, 0.1323, 1.384, 0.5157, 1.363, 0.5178, 2.516, 0.1443, 2.519, -0.251, 1.406, 0.1323, 1.384, 0.1443, 2.519, -0.2292, 2.522, -0.2728, -0.6137, 0.1239, -0.6276, 0.1203, 0.2494, -0.2728, 0.2894, -0.2728, -1.187, 0.1292, -1.185, 0.1239, -0.6276, -0.2728, -0.6137, 0.5157, 1.363, 0.9096, 1.379, 0.906, 2.519, 0.5178, 2.516, 0.5206, -0.6414, 0.9167, -0.6414, 0.9132, 0.2389, 0.5135, 0.2094, 0.5312, -1.182, 0.922, -1.182, 0.9167, -0.6414, 0.5206, -0.6414, -0.5095, 1.349, -0.5095, 0.4648, -0.257, 0.4648, -0.257, 1.349, -0.5095, 0.4648, -0.5095, -0.411, -0.257, -0.411, -0.257, 0.4648, -0.257, 0.4648, -0.257, -0.411, -0.005284, -0.411, -0.005283, 0.4648, -0.257, 1.349, -0.257, 0.4648, -0.005283, 0.4648, -0.005283, 1.349, -0.005283, 1.349, -0.005283, 0.4648, 0.2485, 0.4648, 0.2485, 1.349, -0.005283, 0.4648, -0.005284, -0.411, 0.2485, -0.411, 0.2485, 0.4648, 0.2485, 0.4648, 0.2485, -0.411, 0.4966, -0.411, 0.4966, 0.4648, 0.2485, 1.349, 0.2485, 0.4648, 0.4966, 0.4648, 0.4966, 1.349, 0.5135, 0.2094, 0.9132, 0.2389, 0.9096, 1.379, 0.5157, 1.363, -0.2728, 0.2894, 0.1203, 0.2494, 0.1323, 1.384, -0.251, 1.406, 0.1203, 0.2494, 0.5135, 0.2094, 0.5157, 1.363, 0.1323, 1.384, 0.9132, 0.2389, 1.313, 0.2684, 1.303, 1.395, 0.9096, 1.379, 0.4966, 1.349, 0.4966, 0.4648, 0.7466, 0.4648, 0.7466, 1.349, 0.4966, 0.4648, 0.4966, -0.411, 0.7466, -0.411, 0.7466, 0.4648, 0.7466, 0.4648, 0.7466, -0.411, 0.9965, -0.411, 0.9965, 0.4648, 0.7466, 1.349, 0.7466, 0.4648, 0.9965, 0.4648, 0.9965, 1.349, 0.9965, 1.349, 0.9965, 0.4648, 1.246, 0.4648, 1.246, 1.349, 0.9965, 0.4648, 0.9965, -0.411, 1.246, -0.411, 1.246, 0.4648, 1.246, 0.4648, 1.246, -0.411, 1.496, -0.411, 1.496, 0.4648, 1.246, 1.349, 1.246, 0.4648, 1.496, 0.4648, 1.496, 1.349, 1.496, -0.411, 1.246, -0.411, 1.247, -1.269, 1.496, -1.269, -0.257, -1.269, -0.5095, -1.269, -0.5095, -1.95, -0.257, -1.95, -0.005284, -0.411, -0.257, -0.411, -0.257, -1.269, -0.005284, -1.269, 0.9965, -0.411, 0.7466, -0.411, 0.7466, -1.269, 0.9965, -1.269, 0.2485, -0.411, -0.005284, -0.411, -0.005284, -1.269, 0.2485, -1.269, 1.246, -0.411, 0.9965, -0.411, 0.9965, -1.269, 1.247, -1.269, -0.257, -0.411, -0.5095, -0.411, -0.5095, -1.269, -0.257, -1.269, 0.7466, -0.411, 0.4966, -0.411, 0.4966, -1.269, 0.7466, -1.269, 0.4966, -0.411, 0.2485, -0.411, 0.2485, -1.269, 0.4966, -1.269, -0.003266, -0.4189, -0.2532, -0.4189, 1.496, -0.4189, 1.246, -0.4189, 0.9965, -0.4189, 0.7466, -0.4189, 0.4966, -0.4189, 0.2467, -0.4189, 1.496, -1.269, 1.247, -1.269, 1.247, -1.95, 1.496, -1.95, 0.9965, -1.269, 0.7466, -1.269, 0.7466, -1.95, 0.9965, -1.95, 0.4966, -1.269, 0.2485, -1.269, 0.2485, -1.95, 0.4966, -1.95, -0.005284, -1.269, -0.257, -1.269, -0.257, -1.95, -0.005284, -1.95, 1.247, -1.269, 0.9965, -1.269, 0.9965, -1.95, 1.247, -1.95, 0.7466, -1.269, 0.4966, -1.269, 0.4966, -1.95, 0.7466, -1.95, 0.2485, -1.269, -0.005284, -1.269, -0.005284, -1.95, 0.2485, -1.95, 1.496, 1.356, 1.496, 0.4648, 1.749, 0.4648, 1.749, 1.356, 1.496, 0.4648, 1.496, -0.4189, 1.749, -0.4189, 1.749, 0.4648, -0.257, 0.4648, -0.257, -0.4189, -0.005284, -0.4189, -0.005283, 0.4648, -0.257, 1.356, -0.257, 0.4648, -0.005283, 0.4648, -0.005283, 1.356, -0.005283, 1.356, -0.005283, 0.4648, 0.2485, 0.4648, 0.2485, 1.356, -0.005283, 0.4648, -0.005284, -0.4189, 0.2485, -0.4189, 0.2485, 0.4648, 0.2485, 0.4648, 0.2485, -0.4189, 0.4966, -0.4189, 0.4966, 0.4648, 0.2485, 1.356, 0.2485, 0.4648, 0.4966, 0.4648, 0.4966, 1.356, 0.4966, 1.356, 0.4966, 0.4648, 0.7466, 0.4648, 0.7466, 1.356, 0.4966, 0.4648, 0.4966, -0.4189, 0.7466, -0.4189, 0.7466, 0.4648, 0.7466, 0.4648, 0.7466, -0.4189, 0.9965, -0.4189, 0.9965, 0.4648, 0.7466, 1.356, 0.7466, 0.4648, 0.9965, 0.4648, 0.9965, 1.356, 0.9965, 1.356, 0.9965, 0.4648, 1.246, 0.4648, 1.246, 1.356, 0.9965, 0.4648, 0.9965, -0.4189, 1.246, -0.4189, 1.246, 0.4648, 1.246, 0.4648, 1.246, -0.4189, 1.496, -0.4189, 1.496, 0.4648, 1.246, 1.356, 1.246, 0.4648, 1.496, 0.4648, 1.496, 1.356, 1.496, -0.4189, 1.246, -0.4189, 1.246, -1.285, 1.496, -1.285, 1.749, -1.285, 1.496, -1.285, 1.496, -1.972, 1.749, -1.972, 2.001, -0.4189, 1.749, -0.4189, 1.749, -1.285, 2.001, -1.285, 0.9965, -0.4189, 0.7466, -0.4189, 0.7466, -1.285, 0.9965, -1.285, 0.2485, -0.4189, -0.005284, -0.4189, -0.005284, -1.285, 0.2485, -1.285, 1.246, -0.4189, 0.9965, -0.4189, 0.9965, -1.285, 1.246, -1.285, 1.749, -0.4189, 1.496, -0.4189, 1.496, -1.285, 1.749, -1.285, 0.7466, -0.4189, 0.4966, -0.4189, 0.4966, -1.285, 0.7466, -1.285, 0.4966, -0.4189, 0.2485, -0.4189, 0.2485, -1.285, 0.4966, -1.285, -0.003266, -0.4189, -0.2532, -0.4189, 1.496, -0.4189, 1.246, -0.4189, 0.9965, -0.4189, 0.7466, -0.4189, 0.4966, -0.4189, 0.2467, -0.4189, 1.496, -1.285, 1.246, -1.285, 1.247, -1.972, 1.496, -1.972, 0.9965, -1.285, 0.7466, -1.285, 0.7466, -1.972, 0.9965, -1.972, 0.4966, -1.285, 0.2485, -1.285, 0.2485, -1.972, 0.4966, -1.972, 2.001, -1.285, 1.749, -1.285, 1.749, -1.972, 2.001, -1.972, 1.246, -1.285, 0.9965, -1.285, 0.9965, -1.972, 1.247, -1.972, 0.7466, -1.285, 0.4966, -1.285, 0.4966, -1.972, 0.7466, -1.972, 0.2485, -1.285, -0.005284, -1.285, -0.005284, -1.972, 0.2485, -1.972, -0.5095, 1.349, -0.5095, 0.4648, -0.257, 0.4648, -0.257, 1.349, -0.5095, 0.4648, -0.5095, -0.411, -0.257, -0.411, -0.257, 0.4648, -0.257, 0.4648, -0.257, -0.411, -0.005283, -0.411, -0.005283, 0.4648, -0.257, 1.349, -0.257, 0.4648, -0.005283, 0.4648, -0.005282, 1.349, -0.005282, 1.349, -0.005283, 0.4648, 0.2485, 0.4648, 0.2485, 1.349, -0.005283, 0.4648, -0.005283, -0.411, 0.2485, -0.411, 0.2485, 0.4648, 0.2485, 0.4648, 0.2485, -0.411, 0.4966, -0.411, 0.4966, 0.4648, 0.2485, 1.349, 0.2485, 0.4648, 0.4966, 0.4648, 0.4966, 1.349, 0.4966, 1.349, 0.4966, 0.4648, 0.7466, 0.4648, 0.7466, 1.349, 0.4966, 0.4648, 0.4966, -0.411, 0.7466, -0.411, 0.7466, 0.4648, 0.7466, 0.4648, 0.7466, -0.411, 0.9965, -0.411, 0.9965, 0.4648, 0.7466, 1.349, 0.7466, 0.4648, 0.9965, 0.4648, 0.9965, 1.349, 0.9965, 1.349, 0.9965, 0.4648, 1.246, 0.4648, 1.246, 1.349, 0.9965, 0.4648, 0.9965, -0.411, 1.246, -0.411, 1.246, 0.4648, 1.246, 0.4648, 1.246, -0.411, 1.496, -0.411, 1.496, 0.4648, 1.246, 1.349, 1.246, 0.4648, 1.496, 0.4648, 1.496, 1.349, 1.496, -0.411, 1.246, -0.411, 1.246, -1.269, 1.496, -1.269, -0.257, -1.269, -0.5095, -1.269, -0.5095, -1.95, -0.257, -1.95, -0.005283, -0.411, -0.257, -0.411, -0.257, -1.269, -0.005283, -1.269, 0.9965, -0.411, 0.7466, -0.411, 0.7466, -1.269, 0.9965, -1.269, 0.2485, -0.411, -0.005283, -0.411, -0.005283, -1.269, 0.2485, -1.269, 1.246, -0.411, 0.9965, -0.411, 0.9965, -1.269, 1.246, -1.269, -0.257, -0.411, -0.5095, -0.411, -0.5095, -1.269, -0.257, -1.269, 0.7466, -0.411, 0.4966, -0.411, 0.4966, -1.269, 0.7466, -1.269, 0.4966, -0.411, 0.2485, -0.411, 0.2485, -1.269, 0.4966, -1.269, -0.003266, -0.4189, -0.2532, -0.4189, 1.496, -0.4189, 1.246, -0.4189, 0.9965, -0.4189, 0.7466, -0.4189, 0.4966, -0.4189, 0.2467, -0.4189, 1.496, -1.269, 1.246, -1.269, 1.246, -1.95, 1.496, -1.95, 0.9965, -1.269, 0.7466, -1.269, 0.7466, -1.95, 0.9965, -1.95, 0.4966, -1.269, 0.2485, -1.269, 0.2485, -1.95, 0.4966, -1.95, -0.005283, -1.269, -0.257, -1.269, -0.257, -1.95, -0.005284, -1.95, 1.246, -1.269, 0.9965, -1.269, 0.9965, -1.95, 1.246, -1.95, 0.7466, -1.269, 0.4966, -1.269, 0.4966, -1.95, 0.7466, -1.95, 0.2485, -1.269, -0.005283, -1.269, -0.005284, -1.95, 0.2485, -1.95, 0.0, 0.0, -0.2292, 2.522, 0.1443, 2.519, 0.1443, 2.519, 0.5178, 2.516, 0.0, 0.0, 0.5178, 2.516, 0.906, 2.519, 0.0, 0.0, 0.906, 2.519, 1.294, 2.522, 0.0, 0.0, 0.922, -1.182, 0.9167, -0.6414, 1.313, -0.6414, 1.313, -1.182, 0.1292, -1.185, 0.1239, -0.6276, 0.5206, -0.6414, 0.5312, -1.182, 0.1239, -0.6276, 0.1203, 0.2494, 0.5135, 0.2094, 0.5206, -0.6414, 0.9167, -0.6414, 0.9132, 0.2389, 1.313, 0.2684, 1.313, -0.6414, 0.9096, 1.379, 0.906, 2.519, 1.294, 2.522, 1.303, 1.395, 0.1323, 1.384, 0.1443, 2.519, 0.5178, 2.516, 0.5157, 1.363, -0.251, 1.406, -0.2292, 2.522, 0.1443, 2.519, 0.1323, 1.384, -0.2728, -0.6137, -0.2728, 0.2894, 0.1203, 0.2494, 0.1239, -0.6276, -0.2728, -1.187, -0.2728, -0.6137, 0.1239, -0.6276, 0.1292, -1.185, 0.5157, 1.363, 0.5178, 2.516, 0.906, 2.519, 0.9096, 1.379, 0.5206, -0.6414, 0.5135, 0.2094, 0.9132, 0.2389, 0.9167, -0.6414, 0.5312, -1.182, 0.5206, -0.6414, 0.9167, -0.6414, 0.922, -1.182, -0.5095, 1.349, -0.257, 1.349, -0.257, 0.4648, -0.5095, 0.4648, -0.5095, 0.4648, -0.257, 0.4648, -0.257, -0.411, -0.5095, -0.411, -0.257, 0.4648, -0.005283, 0.4648, -0.005284, -0.411, -0.257, -0.411, -0.257, 1.349, -0.005283, 1.349, -0.005283, 0.4648, -0.257, 0.4648, -0.005283, 1.349, 0.2485, 1.349, 0.2485, 0.4648, -0.005283, 0.4648, -0.005283, 0.4648, 0.2485, 0.4648, 0.2485, -0.411, -0.005284, -0.411, 0.2485, 0.4648, 0.4966, 0.4648, 0.4966, -0.411, 0.2485, -0.411, 0.2485, 1.349, 0.4966, 1.349, 0.4966, 0.4648, 0.2485, 0.4648, 0.5135, 0.2094, 0.5157, 1.363, 0.9096, 1.379, 0.9132, 0.2389, -0.2728, 0.2894, -0.251, 1.406, 0.1323, 1.384, 0.1203, 0.2494, 0.1203, 0.2494, 0.1323, 1.384, 0.5157, 1.363, 0.5135, 0.2094, 0.9132, 0.2389, 0.9096, 1.379, 1.303, 1.395, 1.313, 0.2684, 0.4966, 1.349, 0.7466, 1.349, 0.7466, 0.4648, 0.4966, 0.4648, 0.4966, 0.4648, 0.7466, 0.4648, 0.7466, -0.411, 0.4966, -0.411, 0.7466, 0.4648, 0.9965, 0.4648, 0.9965, -0.411, 0.7466, -0.411, 0.7466, 1.349, 0.9965, 1.349, 0.9965, 0.4648, 0.7466, 0.4648, 0.9965, 1.349, 1.246, 1.349, 1.246, 0.4648, 0.9965, 0.4648, 0.9965, 0.4648, 1.246, 0.4648, 1.246, -0.411, 0.9965, -0.411, 1.246, 0.4648, 1.496, 0.4648, 1.496, -0.411, 1.246, -0.411, 1.246, 1.349, 1.496, 1.349, 1.496, 0.4648, 1.246, 0.4648, 1.496, -0.411, 1.496, -1.269, 1.247, -1.269, 1.246, -0.411, -0.257, -1.269, -0.257, -1.95, -0.5095, -1.95, -0.5095, -1.269, -0.005284, -0.411, -0.005284, -1.269, -0.257, -1.269, -0.257, -0.411, 0.9965, -0.411, 0.9965, -1.269, 0.7466, -1.269, 0.7466, -0.411, 0.2485, -0.411, 0.2485, -1.269, -0.005284, -1.269, -0.005284, -0.411, 1.246, -0.411, 1.247, -1.269, 0.9965, -1.269, 0.9965, -0.411, -0.257, -0.411, -0.257, -1.269, -0.5095, -1.269, -0.5095, -0.411, 0.7466, -0.411, 0.7466, -1.269, 0.4966, -1.269, 0.4966, -0.411, 0.4966, -0.411, 0.4966, -1.269, 0.2485, -1.269, 0.2485, -0.411, -0.003266, -0.4189, 0.2467, -0.4189, 0.4966, -0.4189, 0.7466, -0.4189, 0.9965, -0.4189, 1.246, -0.4189, 1.496, -0.4189, -0.2532, -0.4189, 1.496, -1.269, 1.496, -1.95, 1.247, -1.95, 1.247, -1.269, 0.9965, -1.269, 0.9965, -1.95, 0.7466, -1.95, 0.7466, -1.269, 0.4966, -1.269, 0.4966, -1.95, 0.2485, -1.95, 0.2485, -1.269, -0.005284, -1.269, -0.005284, -1.95, -0.257, -1.95, -0.257, -1.269, 1.247, -1.269, 1.247, -1.95, 0.9965, -1.95, 0.9965, -1.269, 0.7466, -1.269, 0.7466, -1.95, 0.4966, -1.95, 0.4966, -1.269, 0.2485, -1.269, 0.2485, -1.95, -0.005284, -1.95, -0.005284, -1.269, 1.496, 1.356, 1.749, 1.356, 1.749, 0.4648, 1.496, 0.4648, 1.496, 0.4648, 1.749, 0.4648, 1.749, -0.4189, 1.496, -0.4189, -0.257, 0.4648, -0.005283, 0.4648, -0.005284, -0.4189, -0.257, -0.4189, -0.257, 1.356, -0.005283, 1.356, -0.005283, 0.4648, -0.257, 0.4648, -0.005283, 1.356, 0.2485, 1.356, 0.2485, 0.4648, -0.005283, 0.4648, -0.005283, 0.4648, 0.2485, 0.4648, 0.2485, -0.4189, -0.005284, -0.4189, 0.2485, 0.4648, 0.4966, 0.4648, 0.4966, -0.4189, 0.2485, -0.4189, 0.2485, 1.356, 0.4966, 1.356, 0.4966, 0.4648, 0.2485, 0.4648, 0.4966, 1.356, 0.7466, 1.356, 0.7466, 0.4648, 0.4966, 0.4648, 0.4966, 0.4648, 0.7466, 0.4648, 0.7466, -0.4189, 0.4966, -0.4189, 0.7466, 0.4648, 0.9965, 0.4648, 0.9965, -0.4189, 0.7466, -0.4189, 0.7466, 1.356, 0.9965, 1.356, 0.9965, 0.4648, 0.7466, 0.4648, 0.9965, 1.356, 1.246, 1.356, 1.246, 0.4648, 0.9965, 0.4648, 0.9965, 0.4648, 1.246, 0.4648, 1.246, -0.4189, 0.9965, -0.4189, 1.246, 0.4648, 1.496, 0.4648, 1.496, -0.4189, 1.246, -0.4189, 1.246, 1.356, 1.496, 1.356, 1.496, 0.4648, 1.246, 0.4648, 1.496, -0.4189, 1.496, -1.285, 1.246, -1.285, 1.246, -0.4189, 1.749, -1.285, 1.749, -1.972, 1.496, -1.972, 1.496, -1.285, 2.001, -0.4189, 2.001, -1.285, 1.749, -1.285, 1.749, -0.4189, 0.9965, -0.4189, 0.9965, -1.285, 0.7466, -1.285, 0.7466, -0.4189, 0.2485, -0.4189, 0.2485, -1.285, -0.005284, -1.285, -0.005284, -0.4189, 1.246, -0.4189, 1.246, -1.285, 0.9965, -1.285, 0.9965, -0.4189, 1.749, -0.4189, 1.749, -1.285, 1.496, -1.285, 1.496, -0.4189, 0.7466, -0.4189, 0.7466, -1.285, 0.4966, -1.285, 0.4966, -0.4189, 0.4966, -0.4189, 0.4966, -1.285, 0.2485, -1.285, 0.2485, -0.4189, -0.003266, -0.4189, 0.2467, -0.4189, 0.4966, -0.4189, 0.7466, -0.4189, 0.9965, -0.4189, 1.246, -0.4189, 1.496, -0.4189, -0.2532, -0.4189, 1.496, -1.285, 1.496, -1.972, 1.247, -1.972, 1.246, -1.285, 0.9965, -1.285, 0.9965, -1.972, 0.7466, -1.972, 0.7466, -1.285, 0.4966, -1.285, 0.4966, -1.972, 0.2485, -1.972, 0.2485, -1.285, 2.001, -1.285, 2.001, -1.972, 1.749, -1.972, 1.749, -1.285, 1.246, -1.285, 1.247, -1.972, 0.9965, -1.972, 0.9965, -1.285, 0.7466, -1.285, 0.7466, -1.972, 0.4966, -1.972, 0.4966, -1.285, 0.2485, -1.285, 0.2485, -1.972, -0.005284, -1.972, -0.005284, -1.285, -0.5095, 1.349, -0.257, 1.349, -0.257, 0.4648, -0.5095, 0.4648, -0.5095, 0.4648, -0.257, 0.4648, -0.257, -0.411, -0.5095, -0.411, -0.257, 0.4648, -0.005283, 0.4648, -0.005283, -0.411, -0.257, -0.411, -0.257, 1.349, -0.005282, 1.349, -0.005283, 0.4648, -0.257, 0.4648, -0.005282, 1.349, 0.2485, 1.349, 0.2485, 0.4648, -0.005283, 0.4648, -0.005283, 0.4648, 0.2485, 0.4648, 0.2485, -0.411, -0.005283, -0.411, 0.2485, 0.4648, 0.4966, 0.4648, 0.4966, -0.411, 0.2485, -0.411, 0.2485, 1.349, 0.4966, 1.349, 0.4966, 0.4648, 0.2485, 0.4648, 0.4966, 1.349, 0.7466, 1.349, 0.7466, 0.4648, 0.4966, 0.4648, 0.4966, 0.4648, 0.7466, 0.4648, 0.7466, -0.411, 0.4966, -0.411, 0.7466, 0.4648, 0.9965, 0.4648, 0.9965, -0.411, 0.7466, -0.411, 0.7466, 1.349, 0.9965, 1.349, 0.9965, 0.4648, 0.7466, 0.4648, 0.9965, 1.349, 1.246, 1.349, 1.246, 0.4648, 0.9965, 0.4648, 0.9965, 0.4648, 1.246, 0.4648, 1.246, -0.411, 0.9965, -0.411, 1.246, 0.4648, 1.496, 0.4648, 1.496, -0.411, 1.246, -0.411, 1.246, 1.349, 1.496, 1.349, 1.496, 0.4648, 1.246, 0.4648, 1.496, -0.411, 1.496, -1.269, 1.246, -1.269, 1.246, -0.411, -0.257, -1.269, -0.257, -1.95, -0.5095, -1.95, -0.5095, -1.269, -0.005283, -0.411, -0.005283, -1.269, -0.257, -1.269, -0.257, -0.411, 0.9965, -0.411, 0.9965, -1.269, 0.7466, -1.269, 0.7466, -0.411, 0.2485, -0.411, 0.2485, -1.269, -0.005283, -1.269, -0.005283, -0.411, 1.246, -0.411, 1.246, -1.269, 0.9965, -1.269, 0.9965, -0.411, -0.257, -0.411, -0.257, -1.269, -0.5095, -1.269, -0.5095, -0.411, 0.7466, -0.411, 0.7466, -1.269, 0.4966, -1.269, 0.4966, -0.411, 0.4966, -0.411, 0.4966, -1.269, 0.2485, -1.269, 0.2485, -0.411, -0.003266, -0.4189, 0.2467, -0.4189, 0.4966, -0.4189, 0.7466, -0.4189, 0.9965, -0.4189, 1.246, -0.4189, 1.496, -0.4189, -0.2532, -0.4189, 1.496, -1.269, 1.496, -1.95, 1.246, -1.95, 1.246, -1.269, 0.9965, -1.269, 0.9965, -1.95, 0.7466, -1.95, 0.7466, -1.269, 0.4966, -1.269, 0.4966, -1.95, 0.2485, -1.95, 0.2485, -1.269, -0.005283, -1.269, -0.005284, -1.95, -0.257, -1.95, -0.257, -1.269, 1.246, -1.269, 1.246, -1.95, 0.9965, -1.95, 0.9965, -1.269, 0.7466, -1.269, 0.7466, -1.95, 0.4966, -1.95, 0.4966, -1.269, 0.2485, -1.269, 0.2485, -1.95, -0.005284, -1.95, -0.005283, -1.269, 0.0, 0.0, 0.1443, 2.519, -0.2292, 2.522, 0.1443, 2.519, 0.0, 0.0, 0.5178, 2.516, 0.5178, 2.516, 0.0, 0.0, 0.906, 2.519, 0.906, 2.519, 0.0, 0.0, 1.294, 2.522, 0.922, -1.182, 0.9167, -0.6414, 1.313, -0.6414, 1.313, -1.182, 0.1292, -1.185, 0.1239, -0.6276, 0.5206, -0.6414, 0.5312, -1.182, 0.1239, -0.6276, 0.1203, 0.2494, 0.5135, 0.2094, 0.5206, -0.6414, 0.9167, -0.6414, 0.9132, 0.2389, 1.313, 0.2684, 1.313, -0.6414, 0.9096, 1.379, 0.906, 2.519, 1.294, 2.522, 1.303, 1.395, 0.1323, 1.384, 0.1443, 2.519, 0.5178, 2.516, 0.5157, 1.363, -0.251, 1.406, -0.2292, 2.522, 0.1443, 2.519, 0.1323, 1.384, -0.2728, -0.6137, -0.2728, 0.2894, 0.1203, 0.2494, 0.1239, -0.6276, -0.2728, -1.187, -0.2728, -0.6137, 0.1239, -0.6276, 0.1292, -1.185, 0.5157, 1.363, 0.5178, 2.516, 0.906, 2.519, 0.9096, 1.379, 0.5206, -0.6414, 0.5135, 0.2094, 0.9132, 0.2389, 0.9167, -0.6414, 0.5312, -1.182, 0.5206, -0.6414, 0.9167, -0.6414, 0.922, -1.182, -0.5095, 1.349, -0.257, 1.349, -0.257, 0.4648, -0.5095, 0.4648, -0.5095, 0.4648, -0.257, 0.4648, -0.257, -0.411, -0.5095, -0.411, -0.257, 0.4648, -0.005283, 0.4648, -0.005284, -0.411, -0.257, -0.411, -0.257, 1.349, -0.005283, 1.349, -0.005283, 0.4648, -0.257, 0.4648, -0.005283, 1.349, 0.2485, 1.349, 0.2485, 0.4648, -0.005283, 0.4648, -0.005283, 0.4648, 0.2485, 0.4648, 0.2485, -0.411, -0.005284, -0.411, 0.2485, 0.4648, 0.4966, 0.4648, 0.4966, -0.411, 0.2485, -0.411, 0.2485, 1.349, 0.4966, 1.349, 0.4966, 0.4648, 0.2485, 0.4648, 0.5135, 0.2094, 0.5157, 1.363, 0.9096, 1.379, 0.9132, 0.2389, -0.2728, 0.2894, -0.251, 1.406, 0.1323, 1.384, 0.1203, 0.2494, 0.1203, 0.2494, 0.1323, 1.384, 0.5157, 1.363, 0.5135, 0.2094, 0.9132, 0.2389, 0.9096, 1.379, 1.303, 1.395, 1.313, 0.2684, 0.4966, 1.349, 0.7466, 1.349, 0.7466, 0.4648, 0.4966, 0.4648, 0.4966, 0.4648, 0.7466, 0.4648, 0.7466, -0.411, 0.4966, -0.411, 0.7466, 0.4648, 0.9965, 0.4648, 0.9965, -0.411, 0.7466, -0.411, 0.7466, 1.349, 0.9965, 1.349, 0.9965, 0.4648, 0.7466, 0.4648, 0.9965, 1.349, 1.246, 1.349, 1.246, 0.4648, 0.9965, 0.4648, 0.9965, 0.4648, 1.246, 0.4648, 1.246, -0.411, 0.9965, -0.411, 1.246, 0.4648, 1.496, 0.4648, 1.496, -0.411, 1.246, -0.411, 1.246, 1.349, 1.496, 1.349, 1.496, 0.4648, 1.246, 0.4648, 1.496, -0.411, 1.496, -1.269, 1.247, -1.269, 1.246, -0.411, -0.257, -1.269, -0.257, -1.95, -0.5095, -1.95, -0.5095, -1.269, -0.005284, -0.411, -0.005284, -1.269, -0.257, -1.269, -0.257, -0.411, 0.9965, -0.411, 0.9965, -1.269, 0.7466, -1.269, 0.7466, -0.411, 0.2485, -0.411, 0.2485, -1.269, -0.005284, -1.269, -0.005284, -0.411, 1.246, -0.411, 1.247, -1.269, 0.9965, -1.269, 0.9965, -0.411, -0.257, -0.411, -0.257, -1.269, -0.5095, -1.269, -0.5095, -0.411, 0.7466, -0.411, 0.7466, -1.269, 0.4966, -1.269, 0.4966, -0.411, 0.4966, -0.411, 0.4966, -1.269, 0.2485, -1.269, 0.2485, -0.411, -0.003266, -0.4189, 0.2467, -0.4189, 0.4966, -0.4189, 0.7466, -0.4189, 0.9965, -0.4189, 1.246, -0.4189, 1.496, -0.4189, -0.2532, -0.4189, 1.496, -1.269, 1.496, -1.95, 1.247, -1.95, 1.247, -1.269, 0.9965, -1.269, 0.9965, -1.95, 0.7466, -1.95, 0.7466, -1.269, 0.4966, -1.269, 0.4966, -1.95, 0.2485, -1.95, 0.2485, -1.269, -0.005284, -1.269, -0.005284, -1.95, -0.257, -1.95, -0.257, -1.269, 1.247, -1.269, 1.247, -1.95, 0.9965, -1.95, 0.9965, -1.269, 0.7466, -1.269, 0.7466, -1.95, 0.4966, -1.95, 0.4966, -1.269, 0.2485, -1.269, 0.2485, -1.95, -0.005284, -1.95, -0.005284, -1.269, 1.496, 1.356, 1.749, 1.356, 1.749, 0.4648, 1.496, 0.4648, 1.496, 0.4648, 1.749, 0.4648, 1.749, -0.4189, 1.496, -0.4189, -0.257, 0.4648, -0.005283, 0.4648, -0.005284, -0.4189, -0.257, -0.4189, -0.257, 1.356, -0.005283, 1.356, -0.005283, 0.4648, -0.257, 0.4648, -0.005283, 1.356, 0.2485, 1.356, 0.2485, 0.4648, -0.005283, 0.4648, -0.005283, 0.4648, 0.2485, 0.4648, 0.2485, -0.4189, -0.005284, -0.4189, 0.2485, 0.4648, 0.4966, 0.4648, 0.4966, -0.4189, 0.2485, -0.4189, 0.2485, 1.356, 0.4966, 1.356, 0.4966, 0.4648, 0.2485, 0.4648, 0.4966, 1.356, 0.7466, 1.356, 0.7466, 0.4648, 0.4966, 0.4648, 0.4966, 0.4648, 0.7466, 0.4648, 0.7466, -0.4189, 0.4966, -0.4189, 0.7466, 0.4648, 0.9965, 0.4648, 0.9965, -0.4189, 0.7466, -0.4189, 0.7466, 1.356, 0.9965, 1.356, 0.9965, 0.4648, 0.7466, 0.4648, 0.9965, 1.356, 1.246, 1.356, 1.246, 0.4648, 0.9965, 0.4648, 0.9965, 0.4648, 1.246, 0.4648, 1.246, -0.4189, 0.9965, -0.4189, 1.246, 0.4648, 1.496, 0.4648, 1.496, -0.4189, 1.246, -0.4189, 1.246, 1.356, 1.496, 1.356, 1.496, 0.4648, 1.246, 0.4648, 1.496, -0.4189, 1.496, -1.285, 1.246, -1.285, 1.246, -0.4189, 1.749, -1.285, 1.749, -1.972, 1.496, -1.972, 1.496, -1.285, 2.001, -0.4189, 2.001, -1.285, 1.749, -1.285, 1.749, -0.4189, 0.9965, -0.4189, 0.9965, -1.285, 0.7466, -1.285, 0.7466, -0.4189, 0.2485, -0.4189, 0.2485, -1.285, -0.005284, -1.285, -0.005284, -0.4189, 1.246, -0.4189, 1.246, -1.285, 0.9965, -1.285, 0.9965, -0.4189, 1.749, -0.4189, 1.749, -1.285, 1.496, -1.285, 1.496, -0.4189, 0.7466, -0.4189, 0.7466, -1.285, 0.4966, -1.285, 0.4966, -0.4189, 0.4966, -0.4189, 0.4966, -1.285, 0.2485, -1.285, 0.2485, -0.4189, -0.003266, -0.4189, 0.2467, -0.4189, 0.4966, -0.4189, 0.7466, -0.4189, 0.9965, -0.4189, 1.246, -0.4189, 1.496, -0.4189, -0.2532, -0.4189, 1.496, -1.285, 1.496, -1.972, 1.247, -1.972, 1.246, -1.285, 0.9965, -1.285, 0.9965, -1.972, 0.7466, -1.972, 0.7466, -1.285, 0.4966, -1.285, 0.4966, -1.972, 0.2485, -1.972, 0.2485, -1.285, 2.001, -1.285, 2.001, -1.972, 1.749, -1.972, 1.749, -1.285, 1.246, -1.285, 1.247, -1.972, 0.9965, -1.972, 0.9965, -1.285, 0.7466, -1.285, 0.7466, -1.972, 0.4966, -1.972, 0.4966, -1.285, 0.2485, -1.285, 0.2485, -1.972, -0.005284, -1.972, -0.005284, -1.285, -0.5095, 1.349, -0.257, 1.349, -0.257, 0.4648, -0.5095, 0.4648, -0.5095, 0.4648, -0.257, 0.4648, -0.257, -0.411, -0.5095, -0.411, -0.257, 0.4648, -0.005283, 0.4648, -0.005283, -0.411, -0.257, -0.411, -0.257, 1.349, -0.005282, 1.349, -0.005283, 0.4648, -0.257, 0.4648, -0.005282, 1.349, 0.2485, 1.349, 0.2485, 0.4648, -0.005283, 0.4648, -0.005283, 0.4648, 0.2485, 0.4648, 0.2485, -0.411, -0.005283, -0.411, 0.2485, 0.4648, 0.4966, 0.4648, 0.4966, -0.411, 0.2485, -0.411, 0.2485, 1.349, 0.4966, 1.349, 0.4966, 0.4648, 0.2485, 0.4648, 0.4966, 1.349, 0.7466, 1.349, 0.7466, 0.4648, 0.4966, 0.4648, 0.4966, 0.4648, 0.7466, 0.4648, 0.7466, -0.411, 0.4966, -0.411, 0.7466, 0.4648, 0.9965, 0.4648, 0.9965, -0.411, 0.7466, -0.411, 0.7466, 1.349, 0.9965, 1.349, 0.9965, 0.4648, 0.7466, 0.4648, 0.9965, 1.349, 1.246, 1.349, 1.246, 0.4648, 0.9965, 0.4648, 0.9965, 0.4648, 1.246, 0.4648, 1.246, -0.411, 0.9965, -0.411, 1.246, 0.4648, 1.496, 0.4648, 1.496, -0.411, 1.246, -0.411, 1.246, 1.349, 1.496, 1.349, 1.496, 0.4648, 1.246, 0.4648, 1.496, -0.411, 1.496, -1.269, 1.246, -1.269, 1.246, -0.411, -0.257, -1.269, -0.257, -1.95, -0.5095, -1.95, -0.5095, -1.269, -0.005283, -0.411, -0.005283, -1.269, -0.257, -1.269, -0.257, -0.411, 0.9965, -0.411, 0.9965, -1.269, 0.7466, -1.269, 0.7466, -0.411, 0.2485, -0.411, 0.2485, -1.269, -0.005283, -1.269, -0.005283, -0.411, 1.246, -0.411, 1.246, -1.269, 0.9965, -1.269, 0.9965, -0.411, -0.257, -0.411, -0.257, -1.269, -0.5095, -1.269, -0.5095, -0.411, 0.7466, -0.411, 0.7466, -1.269, 0.4966, -1.269, 0.4966, -0.411, 0.4966, -0.411, 0.4966, -1.269, 0.2485, -1.269, 0.2485, -0.411, -0.003266, -0.4189, 0.2467, -0.4189, 0.4966, -0.4189, 0.7466, -0.4189, 0.9965, -0.4189, 1.246, -0.4189, 1.496, -0.4189, -0.2532, -0.4189, 1.496, -1.269, 1.496, -1.95, 1.246, -1.95, 1.246, -1.269, 0.9965, -1.269, 0.9965, -1.95, 0.7466, -1.95, 0.7466, -1.269, 0.4966, -1.269, 0.4966, -1.95, 0.2485, -1.95, 0.2485, -1.269, -0.005283, -1.269, -0.005284, -1.95, -0.257, -1.95, -0.257, -1.269, 1.246, -1.269, 1.246, -1.95, 0.9965, -1.95, 0.9965, -1.269, 0.7466, -1.269, 0.7466, -1.95, 0.4966, -1.95, 0.4966, -1.269, 0.2485, -1.269, 0.2485, -1.95, -0.005284, -1.95, -0.005283, -1.269, 0.0, 0.0, 0.1443, 2.519, -0.2292, 2.522, 0.1443, 2.519, 0.0, 0.0, 0.5178, 2.516, 0.5178, 2.516, 0.0, 0.0, 0.906, 2.519, 0.906, 2.519, 0.0, 0.0, 1.294, 2.522, 0.922, -1.182, 1.313, -1.182, 1.313, -0.6414, 0.9167, -0.6414, 0.1292, -1.185, 0.5312, -1.182, 0.5206, -0.6414, 0.1239, -0.6276, 0.1239, -0.6276, 0.5206, -0.6414, 0.5135, 0.2094, 0.1203, 0.2494, 0.9167, -0.6414, 1.313, -0.6414, 1.313, 0.2684, 0.9132, 0.2389, 0.9096, 1.379, 1.303, 1.395, 1.294, 2.522, 0.906, 2.519, 0.1323, 1.384, 0.5157, 1.363, 0.5178, 2.516, 0.1443, 2.519, -0.251, 1.406, 0.1323, 1.384, 0.1443, 2.519, -0.2292, 2.522, -0.2728, -0.6137, 0.1239, -0.6276, 0.1203, 0.2494, -0.2728, 0.2894, -0.2728, -1.187, 0.1292, -1.185, 0.1239, -0.6276, -0.2728, -0.6137, 0.5157, 1.363, 0.9096, 1.379, 0.906, 2.519, 0.5178, 2.516, 0.5206, -0.6414, 0.9167, -0.6414, 0.9132, 0.2389, 0.5135, 0.2094, 0.5312, -1.182, 0.922, -1.182, 0.9167, -0.6414, 0.5206, -0.6414, -0.5095, 1.349, -0.5095, 0.4648, -0.257, 0.4648, -0.257, 1.349, -0.5095, 0.4648, -0.5095, -0.411, -0.257, -0.411, -0.257, 0.4648, -0.257, 0.4648, -0.257, -0.411, -0.005284, -0.411, -0.005283, 0.4648, -0.257, 1.349, -0.257, 0.4648, -0.005283, 0.4648, -0.005283, 1.349, -0.005283, 1.349, -0.005283, 0.4648, 0.2485, 0.4648, 0.2485, 1.349, -0.005283, 0.4648, -0.005284, -0.411, 0.2485, -0.411, 0.2485, 0.4648, 0.2485, 0.4648, 0.2485, -0.411, 0.4966, -0.411, 0.4966, 0.4648, 0.2485, 1.349, 0.2485, 0.4648, 0.4966, 0.4648, 0.4966, 1.349, 0.5135, 0.2094, 0.9132, 0.2389, 0.9096, 1.379, 0.5157, 1.363, -0.2728, 0.2894, 0.1203, 0.2494, 0.1323, 1.384, -0.251, 1.406, 0.1203, 0.2494, 0.5135, 0.2094, 0.5157, 1.363, 0.1323, 1.384, 0.9132, 0.2389, 1.313, 0.2684, 1.303, 1.395, 0.9096, 1.379, 0.4966, 1.349, 0.4966, 0.4648, 0.7466, 0.4648, 0.7466, 1.349, 0.4966, 0.4648, 0.4966, -0.411, 0.7466, -0.411, 0.7466, 0.4648, 0.7466, 0.4648, 0.7466, -0.411, 0.9965, -0.411, 0.9965, 0.4648, 0.7466, 1.349, 0.7466, 0.4648, 0.9965, 0.4648, 0.9965, 1.349, 0.9965, 1.349, 0.9965, 0.4648, 1.246, 0.4648, 1.246, 1.349, 0.9965, 0.4648, 0.9965, -0.411, 1.246, -0.411, 1.246, 0.4648, 1.246, 0.4648, 1.246, -0.411, 1.496, -0.411, 1.496, 0.4648, 1.246, 1.349, 1.246, 0.4648, 1.496, 0.4648, 1.496, 1.349, 1.496, -0.411, 1.246, -0.411, 1.247, -1.269, 1.496, -1.269, -0.257, -1.269, -0.5095, -1.269, -0.5095, -1.95, -0.257, -1.95, -0.005284, -0.411, -0.257, -0.411, -0.257, -1.269, -0.005284, -1.269, 0.9965, -0.411, 0.7466, -0.411, 0.7466, -1.269, 0.9965, -1.269, 0.2485, -0.411, -0.005284, -0.411, -0.005284, -1.269, 0.2485, -1.269, 1.246, -0.411, 0.9965, -0.411, 0.9965, -1.269, 1.247, -1.269, -0.257, -0.411, -0.5095, -0.411, -0.5095, -1.269, -0.257, -1.269, 0.7466, -0.411, 0.4966, -0.411, 0.4966, -1.269, 0.7466, -1.269, 0.4966, -0.411, 0.2485, -0.411, 0.2485, -1.269, 0.4966, -1.269, -0.003266, -0.4189, -0.2532, -0.4189, 1.496, -0.4189, 1.246, -0.4189, 0.9965, -0.4189, 0.7466, -0.4189, 0.4966, -0.4189, 0.2467, -0.4189, 1.496, -1.269, 1.247, -1.269, 1.247, -1.95, 1.496, -1.95, 0.9965, -1.269, 0.7466, -1.269, 0.7466, -1.95, 0.9965, -1.95, 0.4966, -1.269, 0.2485, -1.269, 0.2485, -1.95, 0.4966, -1.95, -0.005284, -1.269, -0.257, -1.269, -0.257, -1.95, -0.005284, -1.95, 1.247, -1.269, 0.9965, -1.269, 0.9965, -1.95, 1.247, -1.95, 0.7466, -1.269, 0.4966, -1.269, 0.4966, -1.95, 0.7466, -1.95, 0.2485, -1.269, -0.005284, -1.269, -0.005284, -1.95, 0.2485, -1.95, 1.496, 1.356, 1.496, 0.4648, 1.749, 0.4648, 1.749, 1.356, 1.496, 0.4648, 1.496, -0.4189, 1.749, -0.4189, 1.749, 0.4648, -0.257, 0.4648, -0.257, -0.4189, -0.005284, -0.4189, -0.005283, 0.4648, -0.257, 1.356, -0.257, 0.4648, -0.005283, 0.4648, -0.005283, 1.356, -0.005283, 1.356, -0.005283, 0.4648, 0.2485, 0.4648, 0.2485, 1.356, -0.005283, 0.4648, -0.005284, -0.4189, 0.2485, -0.4189, 0.2485, 0.4648, 0.2485, 0.4648, 0.2485, -0.4189, 0.4966, -0.4189, 0.4966, 0.4648, 0.2485, 1.356, 0.2485, 0.4648, 0.4966, 0.4648, 0.4966, 1.356, 0.4966, 1.356, 0.4966, 0.4648, 0.7466, 0.4648, 0.7466, 1.356, 0.4966, 0.4648, 0.4966, -0.4189, 0.7466, -0.4189, 0.7466, 0.4648, 0.7466, 0.4648, 0.7466, -0.4189, 0.9965, -0.4189, 0.9965, 0.4648, 0.7466, 1.356, 0.7466, 0.4648, 0.9965, 0.4648, 0.9965, 1.356, 0.9965, 1.356, 0.9965, 0.4648, 1.246, 0.4648, 1.246, 1.356, 0.9965, 0.4648, 0.9965, -0.4189, 1.246, -0.4189, 1.246, 0.4648, 1.246, 0.4648, 1.246, -0.4189, 1.496, -0.4189, 1.496, 0.4648, 1.246, 1.356, 1.246, 0.4648, 1.496, 0.4648, 1.496, 1.356, 1.496, -0.4189, 1.246, -0.4189, 1.246, -1.285, 1.496, -1.285, 1.749, -1.285, 1.496, -1.285, 1.496, -1.972, 1.749, -1.972, 2.001, -0.4189, 1.749, -0.4189, 1.749, -1.285, 2.001, -1.285, 0.9965, -0.4189, 0.7466, -0.4189, 0.7466, -1.285, 0.9965, -1.285, 0.2485, -0.4189, -0.005284, -0.4189, -0.005284, -1.285, 0.2485, -1.285, 1.246, -0.4189, 0.9965, -0.4189, 0.9965, -1.285, 1.246, -1.285, 1.749, -0.4189, 1.496, -0.4189, 1.496, -1.285, 1.749, -1.285, 0.7466, -0.4189, 0.4966, -0.4189, 0.4966, -1.285, 0.7466, -1.285, 0.4966, -0.4189, 0.2485, -0.4189, 0.2485, -1.285, 0.4966, -1.285, -0.003266, -0.4189, -0.2532, -0.4189, 1.496, -0.4189, 1.246, -0.4189, 0.9965, -0.4189, 0.7466, -0.4189, 0.4966, -0.4189, 0.2467, -0.4189, 1.496, -1.285, 1.246, -1.285, 1.247, -1.972, 1.496, -1.972, 0.9965, -1.285, 0.7466, -1.285, 0.7466, -1.972, 0.9965, -1.972, 0.4966, -1.285, 0.2485, -1.285, 0.2485, -1.972, 0.4966, -1.972, 2.001, -1.285, 1.749, -1.285, 1.749, -1.972, 2.001, -1.972, 1.246, -1.285, 0.9965, -1.285, 0.9965, -1.972, 1.247, -1.972, 0.7466, -1.285, 0.4966, -1.285, 0.4966, -1.972, 0.7466, -1.972, 0.2485, -1.285, -0.005284, -1.285, -0.005284, -1.972, 0.2485, -1.972, -0.5095, 1.349, -0.5095, 0.4648, -0.257, 0.4648, -0.257, 1.349, -0.5095, 0.4648, -0.5095, -0.411, -0.257, -0.411, -0.257, 0.4648, -0.257, 0.4648, -0.257, -0.411, -0.005283, -0.411, -0.005283, 0.4648, -0.257, 1.349, -0.257, 0.4648, -0.005283, 0.4648, -0.005282, 1.349, -0.005282, 1.349, -0.005283, 0.4648, 0.2485, 0.4648, 0.2485, 1.349, -0.005283, 0.4648, -0.005283, -0.411, 0.2485, -0.411, 0.2485, 0.4648, 0.2485, 0.4648, 0.2485, -0.411, 0.4966, -0.411, 0.4966, 0.4648, 0.2485, 1.349, 0.2485, 0.4648, 0.4966, 0.4648, 0.4966, 1.349, 0.4966, 1.349, 0.4966, 0.4648, 0.7466, 0.4648, 0.7466, 1.349, 0.4966, 0.4648, 0.4966, -0.411, 0.7466, -0.411, 0.7466, 0.4648, 0.7466, 0.4648, 0.7466, -0.411, 0.9965, -0.411, 0.9965, 0.4648, 0.7466, 1.349, 0.7466, 0.4648, 0.9965, 0.4648, 0.9965, 1.349, 0.9965, 1.349, 0.9965, 0.4648, 1.246, 0.4648, 1.246, 1.349, 0.9965, 0.4648, 0.9965, -0.411, 1.246, -0.411, 1.246, 0.4648, 1.246, 0.4648, 1.246, -0.411, 1.496, -0.411, 1.496, 0.4648, 1.246, 1.349, 1.246, 0.4648, 1.496, 0.4648, 1.496, 1.349, 1.496, -0.411, 1.246, -0.411, 1.246, -1.269, 1.496, -1.269, -0.257, -1.269, -0.5095, -1.269, -0.5095, -1.95, -0.257, -1.95, -0.005283, -0.411, -0.257, -0.411, -0.257, -1.269, -0.005283, -1.269, 0.9965, -0.411, 0.7466, -0.411, 0.7466, -1.269, 0.9965, -1.269, 0.2485, -0.411, -0.005283, -0.411, -0.005283, -1.269, 0.2485, -1.269, 1.246, -0.411, 0.9965, -0.411, 0.9965, -1.269, 1.246, -1.269, -0.257, -0.411, -0.5095, -0.411, -0.5095, -1.269, -0.257, -1.269, 0.7466, -0.411, 0.4966, -0.411, 0.4966, -1.269, 0.7466, -1.269, 0.4966, -0.411, 0.2485, -0.411, 0.2485, -1.269, 0.4966, -1.269, -0.003266, -0.4189, -0.2532, -0.4189, 1.496, -0.4189, 1.246, -0.4189, 0.9965, -0.4189, 0.7466, -0.4189, 0.4966, -0.4189, 0.2467, -0.4189, 1.496, -1.269, 1.246, -1.269, 1.246, -1.95, 1.496, -1.95, 0.9965, -1.269, 0.7466, -1.269, 0.7466, -1.95, 0.9965, -1.95, 0.4966, -1.269, 0.2485, -1.269, 0.2485, -1.95, 0.4966, -1.95, -0.005283, -1.269, -0.257, -1.269, -0.257, -1.95, -0.005284, -1.95, 1.246, -1.269, 0.9965, -1.269, 0.9965, -1.95, 1.246, -1.95, 0.7466, -1.269, 0.4966, -1.269, 0.4966, -1.95, 0.7466, -1.95, 0.2485, -1.269, -0.005283, -1.269, -0.005284, -1.95, 0.2485, -1.95, 0.0, 0.0, -0.2292, 2.522, 0.1443, 2.519, 0.1443, 2.519, 0.5178, 2.516, 0.0, 0.0, 0.5178, 2.516, 0.906, 2.519, 0.0, 0.0, 0.906, 2.519, 1.294, 2.522, 0.0, 0.0])
me_circle.materials.append(mat_bark)
me_circle.materials.append(mat_leaves)
me_circle.use_remesh_fix_poles = True
me_circle.use_remesh_preserve_attributes = False
me_circle.use_mirror_vertex_groups = False
me_circle.update()

# ---- objects
ob_tree = bpy.data.objects.new('Tree', me_circle)
ob_empty = bpy.data.objects.new('Empty', None)

# ---- transforms, parenting, visibility, modifiers, constraints
ob_tree.location = (0.0, 0.0, 0.0)
ob_tree.rotation_euler = (0.0, -0.0, -0.7854)
ob_tree.lineart.crease_threshold = 0.0
_m = ob_tree.modifiers.new('Auto Smooth', 'NODES')
_m.node_group = ng_auto_smooth
_gi = [s.identifier for s in ng_auto_smooth.interface.items_tree if s.item_type == 'SOCKET' and s.in_out == 'INPUT']
_m[_gi[1]] = 0.5236  # Angle
ob_empty.location = (0.0, 0.0, 0.0)
ob_empty.rotation_euler = (0.0, -0.0, 0.7854)
ob_empty.lineart.crease_threshold = 0.0

# ---- collection membership
col_scene.objects.link(ob_tree)
col_scene.objects.link(ob_empty)

# ---- scene / render settings (as saved in the file)
scene.frame_start = 1; scene.frame_end = 250; scene.frame_set(2)
scene.render.engine = 'BLENDER_EEVEE_NEXT'
scene.cycles.use_denoising = False
scene.cycles.samples = 128
scene.cycles.sampling_pattern = 'TABULATED_SOBOL'
scene.cycles.use_adaptive_sampling = False
scene.cycles.use_light_tree = False
scene.view_settings.view_transform = 'Filmic'
bpy.context.view_layer.update()

# ---- added for rendering (the .blend has no active camera and no usable light): camera, sun
cam_auto = bpy.data.cameras.new('AutoCamera')
cam_auto.lens = 50.0
cam_auto.sensor_width = 36.0
cam_auto.clip_end = 1000.0
ob_auto_camera = bpy.data.objects.new('AutoCamera', cam_auto)
scene.collection.objects.link(ob_auto_camera)
ob_auto_camera.location = (27.5987, -33.1185, 30.5342)
ob_auto_camera.rotation_euler = (1.09748, -7.21219e-08, 0.694738)
scene.camera = ob_auto_camera
light_auto_sun = bpy.data.lights.new('AutoSun', 'SUN')
light_auto_sun.energy = 3.0
light_auto_sun.angle = 0.0523599
ob_auto_sun = bpy.data.objects.new('AutoSun', light_auto_sun)
scene.collection.objects.link(ob_auto_sun)
ob_auto_sun.rotation_euler = (0.872665, 0.174533, 0.523599)
bpy.context.view_layer.update()
